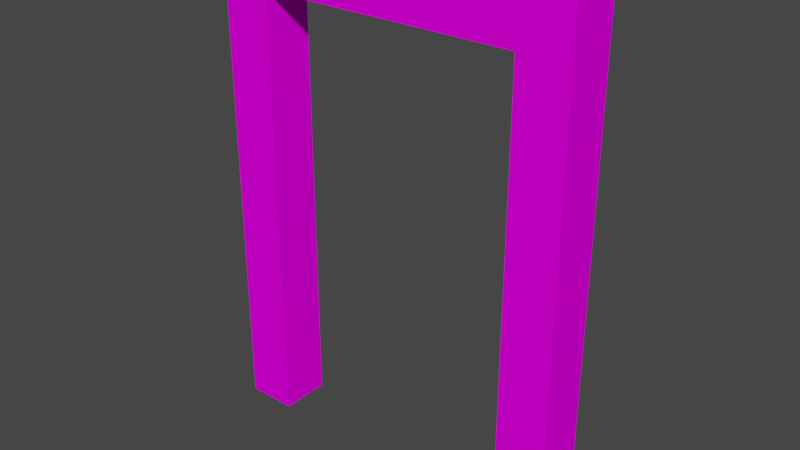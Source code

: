 # Source: doorFrame.blend  (saved by Blender 2.93.20; exported with 4.5.12 LTS)
import bpy
from mathutils import Matrix  # noqa: F401  (used for matrix-valued properties, if any)

bpy.ops.wm.read_factory_settings(use_empty=True)
scene = bpy.context.scene
scene.name = 'Scene'

# ---- collections
col_collection = bpy.data.collections.new('Collection'); scene.collection.children.link(col_collection)

# ---- images (referenced by path relative to the original .blend; pixels are not part of the script)
import os
ASSET_DIR = os.environ.get("B2B_ASSET_DIR", "")  # directory of the original .blend (textures are referenced by path, not embedded)
HERE = os.path.dirname(os.path.abspath(__file__))  # packed textures are extracted next to this script under _unpacked/

def load_image(name, relpath, width, height, colorspace="sRGB"):
    """Load a texture the original file referenced (path relative to the .blend, or extracted next to this script)."""
    p = next((c for c in (os.path.join(HERE, relpath), os.path.join(ASSET_DIR, relpath)) if relpath and os.path.exists(c)), "")
    if p:
        img = bpy.data.images.load(p, check_existing=True)
        img.name = name
    else:  # same state as the original file: an image datablock whose file is absent (Cycles renders it pink)
        img = bpy.data.images.new(name, width, height)
        img.source = "FILE"
        img.filepath = "//" + (relpath or name)
    img.colorspace_settings.name = colorspace
    return img
img_doorframe_png = load_image('doorFrame.png', 'doorFrame.png', 1024, 1024, 'sRGB')

# ---- materials (node trees are filled in below, after node groups)
mat_palette = bpy.data.materials.new('palette')
mat_palette.use_transparent_shadow = False
mat_palette.diffuse_color = (1.0, 1.0, 1.0, 1.0)
mat_palette.roughness = 1.0
mat_palette.specular_intensity = 0.0

# ---- material node trees
mat_palette.use_nodes = True; mat_palette.node_tree.nodes.clear()
_N = mat_palette.node_tree.nodes; _L = mat_palette.node_tree.links
n0 = _N.new('ShaderNodeBsdfPrincipled'); n0.name = 'Principled BSDF'; n0.location = (10, 300)
n0.distribution = 'GGX'
n0.subsurface_method = 'BURLEY'
n0.inputs[2].default_value = 1.0
n0.inputs[3].default_value = 1.45
n0.inputs[13].default_value = 0.0
n0.inputs[27].default_value = (0.0, 0.0, 0.0, 1.0)
n0.inputs[28].default_value = 1.0
n1 = _N.new('ShaderNodeOutputMaterial'); n1.name = 'Material Output'; n1.location = (300, 300)
n2 = _N.new('ShaderNodeTexImage'); n2.name = 'Image Texture'; n2.location = (-300, 600)
n2.image = img_doorframe_png
_L.new(n0.outputs[0], n1.inputs[0])
_L.new(n2.outputs[0], n0.inputs[0])
n1.is_active_output = True

# ---- world
world_world = bpy.data.worlds.new('World'); scene.world = world_world
world_world.use_nodes = True; world_world.node_tree.nodes.clear()
_N = world_world.node_tree.nodes; _L = world_world.node_tree.links
n0 = _N.new('ShaderNodeOutputWorld'); n0.name = 'World Output'; n0.location = (300, 300)
n1 = _N.new('ShaderNodeBackground'); n1.name = 'Background'; n1.location = (10, 300)
n1.inputs[0].default_value = (0.05088, 0.05088, 0.05088, 1.0)
_L.new(n1.outputs[0], n0.inputs[0])
n0.is_active_output = True
world_world.color = (0.05088, 0.05088, 0.05088)
world_world.use_sun_shadow = False
world_world.sun_shadow_jitter_overblur = 0.0

# ---- meshes
me_untitled = bpy.data.meshes.new('untitled')
me_untitled.from_pydata([(3.6, 9.7, 0.5), (3.6, 9.8, 0.5), (3.6, 9.7, 0.3), (3.6, 9.8, -0.2), (3.6, 9.6, 0.6), (3.6, 9.6, 0.3), (3.6, 9.6, 0.0), (3.6, 9.5, 0.6), (3.6, 9.5, 0.3), (3.6, 9.5, 0.0), (3.6, 9.3, 0.6), (3.6, 9.3, 0.4), (3.6, 9.2, 0.8), (3.6, 9.2, 0.6), (3.6, 9.2, 0.4), (3.6, 9.2, 0.3), (3.6, 8.8, 0.6), (3.6, 8.7, 0.4), (3.6, 8.7, 0.3), (3.6, 8.4, 0.8), (3.6, 8.4, 0.6), (3.6, 8.2, 0.8), (3.6, 8.2, 0.6), (3.6, 7.4, 0.4), (3.6, 7.4, 0.3), (3.6, 7.2, 0.4), (3.6, 7.2, 0.3), (3.6, 7.2, 0.2), (3.6, 7.2, 0.0), (3.6, 7.1, 0.3), (3.6, 7.1, 0.2), (3.6, 7.1, 0.0), (3.6, 6.9, 0.4), (3.6, 6.9, 0.3), (3.6, 6.9, 0.2), (3.6, 6.9, 0.0), (3.6, 6.8, 0.6), (3.6, 6.8, 0.4), (3.6, 6.8, 0.3), (3.6, 6.8, 0.0), (3.6, 6.6, 0.4), (3.6, 6.6, 0.3), (3.6, 6.6, 0.0), (3.6, 6.4, 0.6), (3.6, 6.4, 0.4), (3.6, 6.4, 0.3), (3.6, 6.4, 0.0), (3.6, 6.3, 0.6), (3.6, 6.3, 0.4), (3.6, 6.3, 0.3), (3.6, 6.1, 0.3), (3.6, 6.1, 0.2), (3.6, 6.0, 0.6), (3.6, 6.0, 0.3), (3.6, 6.0, 0.2), (3.6, 5.8, 0.4), (3.6, 5.8, 0.3), (3.6, 5.6, 0.4), (3.6, 5.6, 0.3), (3.6, 5.5, 0.8), (3.6, 5.5, 0.6), (3.6, 5.5, 0.4), (3.6, 5.5, 0.3), (3.6, 5.3, 0.8), (3.6, 5.3, 0.6), (3.6, 5.2, 0.4), (3.6, 5.2, 0.3), (3.6, 5.0, 0.4), (3.6, 5.0, 0.3), (3.6, 4.4, 0.2), (3.6, 4.4, 0.0), (3.6, 4.2, 0.4), (3.6, 4.2, 0.3), (3.6, 4.2, 0.2), (3.6, 4.2, 0.0), (3.6, 4.0, 0.2), (3.6, 4.0, 0.0), (3.6, 3.9, 0.3), (3.6, 3.9, 0.2), (3.6, 3.9, 0.0), (3.6, 3.7, 0.3), (3.6, 3.7, 0.2), (3.6, 3.7, 0.0), (3.6, 3.6, 0.6), (3.6, 3.6, 0.4), (3.6, 3.6, 0.3), (3.6, 3.6, 0.2), (3.6, 3.6, 0.0), (3.6, 3.4, 0.6), (3.6, 3.4, 0.4), (3.6, 3.4, 0.3), (3.6, 3.4, 0.2), (3.6, 3.4, 0.0), (3.6, 3.2, 0.6), (3.6, 3.2, 0.4), (3.6, 3.2, 0.3), (3.6, 3.2, 0.2), (3.6, 3.2, 0.0), (3.6, 3.1, 0.8), (3.6, 3.1, 0.6), (3.6, 3.1, 0.4), (3.6, 3.1, 0.3), (3.6, 2.8, 0.6), (3.6, 2.8, 0.4), (3.6, 2.8, 0.3), (3.6, 2.1, 0.8), (3.6, 2.1, 0.6), (3.6, 2.1, 0.4), (3.6, 2.1, 0.3), (3.6, 1.9, 0.6), (3.6, 1.9, 0.4), (3.6, 1.9, 0.3), (3.6, 1.8, 0.3), (3.6, 1.8, 0.2), (3.6, 1.6, 0.3), (3.6, 1.6, 0.2), (3.6, 1.0, 0.3), (3.6, 1.0, 0.2), (3.6, 0.8, 0.4), (3.6, 0.8, 0.3), (3.6, 0.6, 0.2), (3.6, 0.6, 0.0), (3.6, 0.5, 0.3), (3.6, 0.5, 0.0), (3.6, 0.3, 0.6), (3.6, 0.3, 0.4), (3.6, 0.3, 0.3), (3.6, 0.3, 0.0), (3.6, 0.2, 0.6), (3.6, 0.2, 0.4), (3.6, 0.2, 0.3), (3.6, 0.2, 0.0), (3.6, 0.0, 0.8), (3.6, 0.0, -0.2), (-2.6, 8.2, 0.3), (-2.6, 8.8, 0.3), (-2.6, 8.8, 0.4), (-2.6, 8.8, 0.0), (-2.6, 8.2, 0.2), (-2.6, 8.0, 0.3), (-2.6, 8.0, 0.2), (-2.6, 7.9, 0.8), (-2.6, 7.9, 0.6), (-2.6, 7.9, 0.4), (-2.6, 7.9, 0.3), (-2.6, 7.7, 0.8), (-2.6, 7.7, 0.6), (-2.6, 7.7, 0.4), (-2.6, 7.7, 0.3), (-2.6, 7.0, 0.8), (-2.6, 7.0, 0.6), (-2.6, 7.0, 0.4), (-2.6, 7.0, 0.3), (-2.6, 6.7, 0.8), (-2.6, 6.7, 0.6), (-2.6, 6.7, 0.4), (-2.6, 6.7, 0.3), (-2.6, 6.6, 0.6), (-2.6, 6.6, 0.4), (-2.6, 6.6, 0.3), (-2.6, 6.6, 0.2), (-2.6, 6.6, 0.0), (-2.6, 6.4, 0.6), (-2.6, 6.4, 0.4), (-2.6, 6.4, 0.3), (-2.6, 6.4, 0.2), (-2.6, 6.4, 0.0), (-2.6, 6.2, 0.6), (-2.6, 6.2, 0.4), (-2.6, 6.2, 0.3), (-2.6, 6.2, 0.2), (-2.6, 6.2, 0.0), (-2.6, 6.1, 0.3), (-2.6, 6.1, 0.2), (-2.6, 6.1, 0.0), (-2.6, 5.9, 0.3), (-2.6, 5.9, 0.2), (-2.6, 5.9, 0.0), (-2.6, 5.8, 0.2), (-2.6, 5.8, 0.0), (-2.6, 5.6, 0.4), (-2.6, 5.6, 0.3), (-2.6, 5.6, 0.2), (-2.6, 5.6, 0.0), (-2.6, 5.4, 0.2), (-2.6, 5.4, 0.0), (-2.6, 4.8, 0.4), (-2.6, 4.8, 0.3), (-2.6, 4.6, 0.4), (-2.6, 4.6, 0.3), (-2.6, 4.5, 0.6), (-2.6, 4.3, 0.6), (-2.6, 4.3, 0.4), (-2.6, 4.3, 0.3), (-2.6, 4.2, 0.4), (-2.6, 4.2, 0.3), (-2.6, 4.0, 0.4), (-2.6, 4.0, 0.3), (-2.6, 3.8, 0.6), (-2.6, 3.8, 0.3), (-2.6, 3.8, 0.2), (-2.6, 3.7, 0.3), (-2.6, 3.7, 0.2), (-2.6, 3.5, 0.6), (-2.6, 3.5, 0.4), (-2.6, 3.5, 0.3), (-2.6, 3.4, 0.6), (-2.6, 3.4, 0.4), (-2.6, 3.4, 0.3), (-2.6, 3.4, 0.0), (-2.6, 3.2, 0.4), (-2.6, 3.2, 0.3), (-2.6, 3.2, 0.0), (-2.6, 3.0, 0.6), (-2.6, 3.0, 0.4), (-2.6, 3.0, 0.3), (-2.6, 3.0, 0.0), (-2.6, 2.9, 0.4), (-2.6, 2.9, 0.3), (-2.6, 2.9, 0.2), (-2.6, 2.9, 0.0), (-2.6, 2.7, 0.3), (-2.6, 2.7, 0.2), (-2.6, 2.7, 0.0), (-2.6, 2.6, 0.4), (-2.6, 2.6, 0.3), (-2.6, 2.6, 0.2), (-2.6, 2.6, 0.0), (-2.6, 2.4, 0.4), (-2.6, 2.4, 0.3), (-2.6, 1.6, 0.8), (-2.6, 1.6, 0.6), (-2.6, 1.4, 0.8), (-2.6, 1.4, 0.6), (-2.6, 1.1, 0.4), (-2.6, 1.1, 0.3), (-2.6, 1.0, 0.6), (-2.6, 0.6, 0.6), (-2.6, 0.6, 0.4), (-2.6, 0.6, 0.3), (-2.6, 0.5, 0.6), (-2.6, 0.5, 0.4), (-2.6, 0.3, 0.6), (-2.6, 0.3, 0.3), (-2.6, 0.3, 0.0), (-2.6, 0.2, 0.6), (-2.6, 0.2, 0.3), (-2.6, 0.2, 0.0), (-2.6, 0.0, 0.8), (2.6, 0.0, -0.2), (-3.6, 0.0, -0.2), (3.4, 9.6, 0.8), (3.4, 9.5, 0.8), (3.4, 9.2, 0.8), (3.6, 8.8, 0.8), (3.4, 8.8, 0.8), (3.4, 8.4, 0.8), (3.4, 8.2, 0.8), (3.6, 6.3, 0.8), (3.4, 7.1, 0.8), (3.4, 6.8, 0.8), (3.4, 6.6, 0.8), (3.4, 6.4, 0.8), (3.4, 6.3, 0.8), (3.6, 6.0, 0.8), (3.4, 6.1, 0.8), (3.4, 6.0, 0.8), (3.4, 5.5, 0.8), (3.4, 5.3, 0.8), (3.4, 3.9, 0.8), (3.4, 3.7, 0.8), (3.4, 3.6, 0.8), (3.4, 3.2, 0.8), (3.4, 3.1, 0.8), (3.6, 2.8, 0.8), (3.4, 2.8, 0.8), (3.4, 2.1, 0.8), (3.6, 1.9, 0.8), (3.4, 1.9, 0.8), (3.4, 1.8, 0.8), (3.4, 1.6, 0.8), (3.4, 1.0, 0.8), (3.4, 0.5, 0.8), (3.4, 0.3, 0.8), (3.4, 0.2, 0.8), (3.1, 7.2, 0.8), (3.1, 7.1, 0.8), (3.1, 6.9, 0.8), (3.1, 6.1, 0.8), (3.1, 6.0, 0.8), (3.1, 4.4, 0.8), (3.1, 4.2, 0.8), (3.1, 4.0, 0.8), (3.1, 3.9, 0.8), (3.1, 3.7, 0.8), (3.1, 3.6, 0.8), (3.1, 3.4, 0.8), (3.1, 3.2, 0.8), (3.1, 1.8, 0.8), (3.1, 1.6, 0.8), (3.1, 1.0, 0.8), (3.1, 0.6, 0.8), (2.8, 9.6, 0.8), (2.8, 9.5, 0.8), (2.8, 7.2, 0.8), (2.8, 7.1, 0.8), (2.8, 6.9, 0.8), (2.8, 6.8, 0.8), (2.8, 6.6, 0.8), (2.8, 6.4, 0.8), (2.8, 4.4, 0.8), (2.8, 4.2, 0.8), (2.8, 4.0, 0.8), (2.8, 3.9, 0.8), (2.8, 3.7, 0.8), (2.8, 3.6, 0.8), (2.8, 3.4, 0.8), (2.8, 3.2, 0.8), (2.8, 0.6, 0.8), (2.8, 0.5, 0.8), (2.8, 0.3, 0.8), (2.8, 0.2, 0.8), (2.6, 9.6, 0.8), (2.6, 9.0, 0.8), (2.6, 8.8, 0.8), (2.6, 0.0, 0.8), (2.5, 9.6, 0.8), (2.5, 9.0, 0.8), (2.3, 9.6, 0.8), (2.3, 9.0, 0.8), (2.2, 9.6, 0.8), (2.2, 9.3, 0.8), (1.8, 9.3, 0.8), (1.8, 9.0, 0.8), (1.2, 9.3, 0.8), (1.2, 9.0, 0.8), (1.0, 9.3, 0.8), (1.0, 9.0, 0.8), (0.9, 9.0, 0.8), (0.9, 8.9, 0.8), (0.7, 9.0, 0.8), (0.7, 8.9, 0.8), (0.0, 9.0, 0.8), (0.0, 8.9, 0.8), (-0.3, 9.0, 0.8), (-0.3, 8.9, 0.8), (-0.4, 9.6, 0.8), (-0.4, 9.3, 0.8), (-0.4, 9.0, 0.8), (-0.6, 9.6, 0.8), (-0.6, 9.3, 0.8), (-0.8, 9.6, 0.8), (-0.8, 9.3, 0.8), (-0.8, 9.0, 0.8), (-0.9, 9.6, 0.8), (-0.9, 9.3, 0.8), (-0.9, 9.0, 0.8), (-1.1, 9.6, 0.8), (-1.1, 9.3, 0.8), (-1.1, 9.0, 0.8), (-1.2, 9.6, 0.8), (-1.2, 9.3, 0.8), (-1.4, 9.6, 0.8), (-1.4, 9.3, 0.8), (-1.6, 9.6, 0.8), (-1.6, 9.3, 0.8), (-2.5, 9.0, 0.8), (-2.5, 8.9, 0.8), (-2.6, 9.6, 0.8), (-2.6, 9.0, 0.8), (-2.6, 8.9, 0.8), (-2.8, 9.6, 0.8), (-2.8, 9.5, 0.8), (-2.8, 9.3, 0.8), (-2.8, 8.8, 0.8), (-2.8, 8.2, 0.8), (-2.8, 8.0, 0.8), (-2.8, 7.9, 0.8), (-2.8, 7.7, 0.8), (-2.8, 7.0, 0.8), (-2.8, 6.7, 0.8), (-2.6, 4.5, 0.8), (-2.8, 6.6, 0.8), (-2.8, 6.2, 0.8), (-2.8, 6.1, 0.8), (-2.8, 5.9, 0.8), (-2.8, 4.5, 0.8), (-2.6, 4.3, 0.8), (-2.8, 4.3, 0.8), (-2.6, 3.8, 0.8), (-2.8, 3.8, 0.8), (-2.6, 3.5, 0.8), (-2.8, 3.7, 0.8), (-2.8, 3.5, 0.8), (-2.8, 3.4, 0.8), (-2.8, 3.2, 0.8), (-2.8, 3.0, 0.8), (-2.8, 2.7, 0.8), (-2.8, 1.6, 0.8), (-2.8, 1.4, 0.8), (-2.6, 1.0, 0.8), (-2.8, 1.0, 0.8), (-2.6, 0.6, 0.8), (-2.8, 0.6, 0.8), (-2.8, 0.3, 0.8), (-2.8, 0.2, 0.8), (-3.1, 9.2, 0.8), (-3.1, 8.8, 0.8), (-3.1, 8.2, 0.8), (-3.1, 8.0, 0.8), (-3.1, 6.6, 0.8), (-3.1, 6.4, 0.8), (-3.1, 6.2, 0.8), (-3.1, 6.1, 0.8), (-3.1, 5.9, 0.8), (-3.1, 5.8, 0.8), (-3.1, 5.6, 0.8), (-3.1, 5.4, 0.8), (-3.1, 3.8, 0.8), (-3.1, 3.7, 0.8), (-3.1, 2.9, 0.8), (-3.1, 2.7, 0.8), (-3.1, 2.6, 0.8), (-3.4, 9.6, 0.8), (-3.4, 9.5, 0.8), (-3.4, 9.3, 0.8), (-3.4, 9.2, 0.8), (-3.4, 6.6, 0.8), (-3.4, 6.4, 0.8), (-3.4, 6.2, 0.8), (-3.4, 6.1, 0.8), (-3.4, 5.9, 0.8), (-3.4, 5.8, 0.8), (-3.4, 5.6, 0.8), (-3.4, 5.4, 0.8), (-3.4, 3.4, 0.8), (-3.4, 3.2, 0.8), (-3.4, 3.0, 0.8), (-3.4, 2.9, 0.8), (-3.4, 2.7, 0.8), (-3.4, 2.6, 0.8), (-3.4, 0.3, 0.8), (-3.4, 0.2, 0.8), (-3.6, 9.8, 0.8), (-3.6, 0.0, 0.8), (-2.6, 8.8, -0.2), (3.4, 9.8, 0.6), (3.6, 9.8, 0.8), (2.8, 9.8, 0.6), (2.6, 9.8, 0.6), (2.5, 9.8, 0.6), (2.3, 9.8, 0.6), (2.2, 9.8, 0.6), (-0.4, 9.8, 0.6), (-0.6, 9.8, 0.6), (-0.8, 9.8, 0.6), (-0.9, 9.8, 0.6), (-1.1, 9.8, 0.6), (-1.2, 9.8, 0.6), (-1.4, 9.8, 0.6), (-1.6, 9.8, 0.6), (-2.6, 9.8, 0.6), (-2.8, 9.8, 0.6), (-3.0, 9.8, 0.6), (-3.4, 9.8, 0.6), (3.4, 9.8, 0.5), (2.8, 9.8, 0.5), (3.6, 9.8, 0.3), (3.4, 9.8, 0.3), (2.2, 9.8, 0.3), (1.8, 9.8, 0.3), (1.2, 9.8, 0.3), (1.0, 9.8, 0.3), (-0.4, 9.8, 0.3), (-0.6, 9.8, 0.3), (-0.8, 9.8, 0.3), (-0.9, 9.8, 0.3), (-1.1, 9.8, 0.3), (-1.2, 9.8, 0.3), (-1.4, 9.8, 0.3), (-1.6, 9.8, 0.3), (3.4, 9.8, 0.1), (2.8, 9.8, 0.1), (3.4, 9.8, 0.0), (2.8, 9.8, 0.0), (2.6, 9.8, 0.0), (2.5, 9.8, 0.0), (2.3, 9.8, 0.0), (1.8, 9.8, 0.0), (1.2, 9.8, 0.0), (1.0, 9.8, 0.0), (-0.4, 9.8, 0.0), (-0.8, 9.8, 0.0), (-0.9, 9.8, 0.0), (-1.1, 9.8, 0.0), (-2.6, 9.8, 0.0), (-2.8, 9.8, 0.0), (-3.0, 9.8, 0.0), (-3.4, 9.8, 0.0), (-3.6, 9.8, -0.2), (-2.6, 8.8, 0.8), (-2.6, 8.8, 0.6), (2.6, 8.8, -0.2), (-2.6, 0.0, -0.2)], [], [(193, 189, 188, 192), (442, 405, 404, 441), (115, 113, 112, 114), (231, 213, 206, 203, 391, 230), (101, 95, 94, 100), (382, 383, 384, 385, 386, 381, 153, 380), (466, 448, 446, 465), (179, 177, 176, 178), (306, 287, 286, 305), (311, 291, 290, 310), (327, 323, 322, 326), (438, 420, 421, 397, 396, 437), (273, 98, 63, 268, 269, 270, 271, 272), (493, 476, 475, 492), (233, 231, 230, 232), (58, 56, 55, 57), (355, 352, 351, 354), (3, 499, 443, 458, 459, 460, 461, 462, 463, 464, 498, 497), (304, 285, 286, 259, 257, 256, 255, 253, 252, 303), (26, 24, 23, 17, 15, 14, 11, 10, 13, 16, 20, 22, 36, 37, 38, 33, 32, 25), (135, 137, 445, 502, 324, 500, 501, 136), (109, 106, 105, 277), (41, 38, 37, 40), (278, 277, 105, 276), (379, 149, 145, 378), (166, 161, 160, 165), (131, 127, 126, 130), (64, 60, 59, 63), (390, 389, 387, 388), (309, 262, 261, 308), (227, 223, 222, 226), (143, 136, 501, 142, 146, 150, 147, 148, 152, 140, 139, 144), (202, 200, 199, 201), (52, 47, 258, 264), (275, 274, 98, 273), (15, 8, 7, 10, 11, 14), (87, 86, 85, 90, 95, 96, 91, 92), (230, 391, 393, 394, 395, 396, 397, 398), (474, 454, 453, 473), (490, 472, 471, 489), (294, 270, 269, 293), (106, 102, 274, 105), (119, 116, 114, 112, 111, 110, 118), (295, 271, 270, 294), (317, 297, 296, 316), (88, 83, 64, 63, 98, 99, 93), (356, 353, 352, 355), (475, 455, 454, 474, 473, 491, 492), (155, 156, 159, 160, 161, 137, 135, 134, 138, 140, 152, 151, 147, 150, 154, 157, 158), (174, 171, 170, 173), (337, 335, 334, 336), (315, 295, 294, 314), (74, 70, 69, 73), (159, 156, 155, 158), (486, 450, 449, 485), (269, 268, 267, 266, 289, 288, 265, 263, 262, 309, 310, 290, 291, 311, 312, 292, 293), (478, 458, 457, 477), (142, 501, 500, 141), (176, 173, 172, 175), (470, 469, 452, 451, 487, 488), (165, 160, 159, 164, 169, 170, 171, 166), (350, 349, 351, 352, 353, 348, 347), (152, 148, 147, 151), (487, 451, 450, 486), (22, 20, 19, 21), (168, 163, 162, 167), (444, 250, 503, 248), (497, 463, 462, 496), (185, 183, 182, 184), (264, 258, 263, 265, 266), (31, 28, 27, 30), (246, 243, 242, 245), (190, 167, 162, 157, 154, 153, 381), (225, 224, 217, 218, 215, 214, 213, 228, 229, 235, 227, 226, 222, 221), (146, 142, 141, 145), (60, 57, 55, 52), (185, 184, 182, 183, 179, 178, 180, 181, 187, 188, 189, 193, 195, 197), (8, 5, 4, 7), (350, 347, 346, 349), (197, 195, 194, 196), (164, 159, 158, 157, 162, 163), (243, 239, 238, 241, 240, 242), (365, 363, 362, 364), (212, 209, 208, 207, 206, 213, 214, 210, 211), (333, 332, 331, 330, 346, 347, 348, 344, 342, 340, 338, 337, 336, 334, 335), (54, 66, 65, 67, 68, 69, 70, 46, 51), (172, 173, 170, 169, 164, 163, 168, 167, 190, 191, 198, 203, 201, 199, 185, 197, 196, 194, 195, 193, 192, 188, 187, 186, 180, 178, 176, 175), (220, 216, 215, 218, 221, 222, 219), (235, 229, 228, 234), (191, 190, 381, 387), (320, 283, 282, 319), (436, 395, 394, 435), (215, 211, 210, 214), (225, 221, 218, 217, 224), (325, 249, 133, 132), (33, 29, 26, 25, 32), (48, 44, 43, 47, 52, 55, 56, 58, 57, 60, 64, 83, 84, 89, 90, 85, 86, 81, 80, 77, 78, 75, 76, 74, 73, 69, 68, 72, 71, 67, 65, 61, 62, 66, 54, 53, 50, 51, 46, 45, 49), (484, 482, 481, 483), (177, 174, 173, 176), (257, 21, 19, 256), (242, 240, 237, 402, 248, 503, 445, 137, 161, 166, 171, 174, 177, 179, 183, 185, 209, 212, 216, 220, 223, 227, 244, 247, 246, 245), (66, 62, 61, 65), (102, 99, 98, 274), (260, 261, 262, 263, 258, 21, 257, 259), (359, 356, 355, 358), (495, 461, 460, 480, 479, 459, 458, 478, 477, 494), (9, 8, 15, 17, 18, 24, 26, 29, 30, 27, 28), (198, 191, 387, 389), (494, 477, 476, 493), (40, 37, 36, 43, 44, 45, 46, 42, 41), (123, 121, 120, 117, 116, 119, 122), (362, 360, 357, 354, 351, 349, 346, 330, 328, 326, 322, 323, 327, 329, 333, 335, 337, 338, 324, 325, 132, 277, 278, 279, 280, 281, 282, 283, 284, 321, 320, 319, 318, 317, 316, 315, 314, 313, 312, 311, 310, 309, 308, 307, 306, 305, 304, 303, 302, 251, 252, 253, 12, 447, 443, 444, 248, 402, 403, 404, 405, 442, 441, 440, 439, 438, 437, 436, 435, 434, 433, 432, 431, 430, 429, 428, 427, 426, 425, 424, 423, 371, 370, 369, 368, 364), (89, 84, 83, 88), (378, 145, 141, 377), (42, 39, 38, 41), (247, 244, 243, 246), (289, 266, 265, 288), (440, 422, 421, 439), (275, 273, 272, 297, 317, 318, 301, 300, 281, 280, 299, 298, 279, 278, 276), (237, 236, 400, 402), (425, 373, 372, 424), (466, 465, 468, 481, 482), (414, 385, 384, 413), (412, 383, 382, 410, 411, 428, 429), (419, 392, 390, 418), (244, 227, 235, 234, 228, 213, 231, 233, 236, 237, 240, 241, 238, 239, 243), (297, 272, 271, 295, 315, 316, 296), (314, 294, 293, 313), (209, 185, 199, 200, 202, 201, 203, 206, 207, 204, 205, 208), (319, 282, 281, 300, 301, 318), (34, 30, 29, 33, 38, 39, 35), (313, 293, 292, 312), (9, 6, 5, 8), (431, 414, 413, 430), (82, 79, 78, 81), (329, 328, 330, 331, 332, 333), (434, 417, 416, 433), (154, 150, 149, 153), (303, 252, 251, 302), (480, 460, 459, 479), (127, 123, 122, 126), (255, 254, 12, 253), (49, 45, 44, 48), (60, 52, 264, 59), (3, 467, 2, 0, 1, 447, 12, 13, 10, 7, 4, 5, 6, 9, 28, 31, 35, 39, 42, 46, 70, 74, 76, 79, 82, 87, 92, 97, 121, 123, 127, 131, 130, 129, 128, 124, 109, 277, 132, 133), (72, 68, 67, 71), (476, 456, 455, 475), (87, 82, 81, 86), (369, 366, 359, 358, 361, 360, 362, 363, 365, 364, 368), (424, 372, 371, 423), (139, 134, 135, 136, 143, 144), (267, 59, 264, 266), (477, 457, 456, 476), (81, 78, 77, 80), (321, 284, 283, 320), (380, 153, 149, 379), (502, 249, 325, 324), (299, 280, 279, 298), (107, 103, 102, 106), (409, 408, 375, 374, 407, 406, 426, 427, 410, 382, 380, 379, 378, 377, 376), (223, 220, 219, 222), (371, 372, 373, 374, 375, 376, 377, 141, 500, 324, 338, 339, 341, 340, 342, 343, 345, 344, 348, 353, 356, 359, 366, 367, 370), (129, 125, 124, 128), (489, 471, 472, 490, 491, 473, 453, 452, 469, 470, 488), (434, 435, 394, 393, 392, 419, 418, 390, 388, 386, 385, 414, 415, 432, 433, 416, 417), (95, 90, 89, 88, 93, 94), (403, 401, 399, 398, 397, 421, 422, 440, 441, 404), (409, 376, 375, 408), (407, 374, 373, 425, 426, 406), (388, 387, 381, 386), (413, 384, 383, 412), (216, 212, 211, 215), (401, 400, 232, 399), (329, 327, 326, 328), (432, 415, 414, 431), (437, 396, 395, 436), (493, 492, 491, 490, 489, 488, 487, 486, 485, 449, 450, 451, 452, 453, 454, 455, 456, 457, 458, 443, 447, 1, 465, 446, 448, 466, 482, 484, 483, 481, 468, 467, 3, 497, 496, 462, 461, 495, 494), (439, 421, 420, 438), (341, 339, 338, 340), (430, 413, 412, 429), (361, 358, 357, 360), (20, 16, 254, 19), (498, 464, 463, 497), (97, 92, 91, 96), (399, 232, 230, 398), (308, 261, 260, 307), (268, 63, 59, 267), (502, 445, 503, 250, 499, 3, 133, 249), (108, 104, 103, 107), (499, 250, 444, 443), (260, 259, 286, 287, 306, 307), (121, 97, 96, 95, 101, 100, 94, 93, 99, 102, 103, 104, 108, 107, 106, 109, 124, 125, 129, 130, 126, 122, 119, 118, 110, 111, 112, 113, 115, 114, 116, 117, 120), (150, 146, 145, 149), (35, 31, 30, 34), (276, 105, 274, 275), (370, 367, 366, 369), (140, 138, 134, 139), (428, 411, 410, 427), (345, 343, 342, 344), (256, 19, 254, 255), (393, 391, 389, 390, 392), (305, 286, 285, 304), (468, 465, 1, 467), (358, 355, 354, 357), (54, 51, 50, 53), (79, 76, 75, 78), (24, 18, 17, 23), (208, 205, 204, 207), (203, 198, 389, 391), (403, 402, 400, 401), (47, 43, 36, 22, 21, 258), (2, 467, 1, 0), (187, 181, 180, 186), (16, 13, 12, 254), (236, 233, 232, 400)])
me_untitled.polygons.foreach_set('use_smooth', [True] * 215)
_k = set([(1, 447), (1, 467), (3, 133), (3, 467), (3, 499), (12, 254), (12, 447), (19, 21), (19, 254), (21, 258), (59, 63), (59, 264), (63, 98), (98, 274), (105, 274), (105, 277), (132, 133), (132, 277), (132, 325), (133, 249), (135, 136), (135, 137), (136, 501), (137, 445), (141, 145), (141, 500), (145, 149), (149, 153), (153, 381), (230, 232), (230, 391), (232, 400), (248, 402), (248, 444), (248, 503), (249, 325), (249, 502), (250, 444), (250, 499), (250, 503), (258, 264), (324, 325), (324, 500), (324, 502), (381, 387), (387, 389), (389, 391), (400, 402), (443, 444), (443, 447), (443, 499), (445, 502), (445, 503), (500, 501)])
me_untitled.attributes.new('sharp_edge', 'BOOLEAN', 'EDGE').data.foreach_set('value', [ (min(e.vertices), max(e.vertices)) in _k for e in me_untitled.edges])
_uv = me_untitled.uv_layers.new(name='UVMap')
_uv.uv.foreach_set('vector', [0.3027, 0.5, 0.3027, 0.5, 0.3027, 0.5, 0.3027, 0.5, 0.3027, 0.5, 0.3027, 0.5, 0.3027, 0.5, 0.3027, 0.5, 0.2832, 0.5, 0.2832, 0.5, 0.2832, 0.5, 0.2832, 0.5, 0.2871, 0.5, 0.2871, 0.5, 0.2871, 0.5, 0.2871, 0.5, 0.2871, 0.5, 0.2871, 0.5, 0.3027, 0.5, 0.3027, 0.5, 0.3027, 0.5, 0.3027, 0.5, 0.2871, 0.5, 0.2871, 0.5, 0.2871, 0.5, 0.2871, 0.5, 0.2871, 0.5, 0.2871, 0.5, 0.2871, 0.5, 0.2871, 0.5, 0.3027, 0.5, 0.3027, 0.5, 0.3027, 0.5, 0.3027, 0.5, 0.291, 0.5, 0.291, 0.5, 0.291, 0.5, 0.291, 0.5, 0.2949, 0.5, 0.2949, 0.5, 0.2949, 0.5, 0.2949, 0.5, 0.291, 0.5, 0.291, 0.5, 0.291, 0.5, 0.291, 0.5, 0.3105, 0.5, 0.3105, 0.5, 0.3105, 0.5, 0.3105, 0.5, 0.291, 0.5, 0.291, 0.5, 0.291, 0.5, 0.291, 0.5, 0.291, 0.5, 0.291, 0.5, 0.2871, 0.5, 0.2871, 0.5, 0.2871, 0.5, 0.2871, 0.5, 0.2871, 0.5, 0.2871, 0.5, 0.2871, 0.5, 0.2871, 0.5, 0.2949, 0.5, 0.2949, 0.5, 0.2949, 0.5, 0.2949, 0.5, 0.3105, 0.5, 0.3105, 0.5, 0.3105, 0.5, 0.3105, 0.5, 0.3027, 0.5, 0.3027, 0.5, 0.3027, 0.5, 0.3027, 0.5, 0.291, 0.5, 0.291, 0.5, 0.291, 0.5, 0.291, 0.5, 0.2871, 0.5, 0.2871, 0.5, 0.2871, 0.5, 0.2871, 0.5, 0.2871, 0.5, 0.2871, 0.5, 0.2871, 0.5, 0.2871, 0.5, 0.2871, 0.5, 0.2871, 0.5, 0.2871, 0.5, 0.2871, 0.5, 0.2949, 0.5, 0.2949, 0.5, 0.2949, 0.5, 0.2949, 0.5, 0.2949, 0.5, 0.2949, 0.5, 0.2949, 0.5, 0.2949, 0.5, 0.2949, 0.5, 0.2949, 0.5, 0.2949, 0.5, 0.2949, 0.5, 0.2949, 0.5, 0.2949, 0.5, 0.2949, 0.5, 0.2949, 0.5, 0.2949, 0.5, 0.2949, 0.5, 0.2949, 0.5, 0.2949, 0.5, 0.2949, 0.5, 0.2949, 0.5, 0.2949, 0.5, 0.2949, 0.5, 0.2949, 0.5, 0.2949, 0.5, 0.2949, 0.5, 0.2949, 0.5, 0.2871, 0.5, 0.2871, 0.5, 0.2871, 0.5, 0.2871, 0.5, 0.2871, 0.5, 0.2871, 0.5, 0.2871, 0.5, 0.2871, 0.5, 0.3105, 0.5, 0.3105, 0.5, 0.3105, 0.5, 0.3105, 0.5, 0.3027, 0.5, 0.3027, 0.5, 0.3027, 0.5, 0.3027, 0.5, 0.3105, 0.5, 0.3105, 0.5, 0.3105, 0.5, 0.3105, 0.5, 0.2871, 0.5, 0.2871, 0.5, 0.2871, 0.5, 0.2871, 0.5, 0.3105, 0.5, 0.3105, 0.5, 0.3105, 0.5, 0.3105, 0.5, 0.3105, 0.5, 0.3105, 0.5, 0.3105, 0.5, 0.3105, 0.5, 0.3105, 0.5, 0.3105, 0.5, 0.3105, 0.5, 0.3105, 0.5, 0.2871, 0.5, 0.2871, 0.5, 0.2871, 0.5, 0.2871, 0.5, 0.3105, 0.5, 0.3105, 0.5, 0.3105, 0.5, 0.3105, 0.5, 0.291, 0.5, 0.291, 0.5, 0.291, 0.5, 0.291, 0.5, 0.2949, 0.5, 0.2949, 0.5, 0.2949, 0.5, 0.2949, 0.5, 0.2949, 0.5, 0.2949, 0.5, 0.2949, 0.5, 0.2949, 0.5, 0.2949, 0.5, 0.2949, 0.5, 0.2949, 0.5, 0.2949, 0.5, 0.2832, 0.5, 0.2832, 0.5, 0.2832, 0.5, 0.2832, 0.5, 0.3105, 0.5, 0.3105, 0.5, 0.3105, 0.5, 0.3105, 0.5, 0.3105, 0.5, 0.3105, 0.5, 0.3105, 0.5, 0.3105, 0.5, 0.3027, 0.5, 0.3027, 0.5, 0.3027, 0.5, 0.3027, 0.5, 0.3027, 0.5, 0.3027, 0.5, 0.3027, 0.5, 0.3027, 0.5, 0.3027, 0.5, 0.3027, 0.5, 0.3027, 0.5, 0.3027, 0.5, 0.3027, 0.5, 0.3027, 0.5, 0.2871, 0.5, 0.2871, 0.5, 0.2871, 0.5, 0.2871, 0.5, 0.2871, 0.5, 0.2871, 0.5, 0.2871, 0.5, 0.2871, 0.5, 0.3105, 0.5, 0.3105, 0.5, 0.3105, 0.5, 0.3105, 0.5, 0.2832, 0.5, 0.2832, 0.5, 0.2832, 0.5, 0.2832, 0.5, 0.291, 0.5, 0.291, 0.5, 0.291, 0.5, 0.291, 0.5, 0.2871, 0.5, 0.2871, 0.5, 0.2871, 0.5, 0.2871, 0.5, 0.3027, 0.5, 0.3027, 0.5, 0.3027, 0.5, 0.3027, 0.5, 0.3027, 0.5, 0.3027, 0.5, 0.3027, 0.5, 0.2949, 0.5, 0.2949, 0.5, 0.2949, 0.5, 0.2949, 0.5, 0.3105, 0.5, 0.3105, 0.5, 0.3105, 0.5, 0.3105, 0.5, 0.2871, 0.5, 0.2871, 0.5, 0.2871, 0.5, 0.2871, 0.5, 0.2871, 0.5, 0.2871, 0.5, 0.2871, 0.5, 0.2949, 0.5, 0.2949, 0.5, 0.2949, 0.5, 0.2949, 0.5, 0.3027, 0.5, 0.3027, 0.5, 0.3027, 0.5, 0.3027, 0.5, 0.3027, 0.5, 0.3027, 0.5, 0.3027, 0.5, 0.2949, 0.5, 0.2949, 0.5, 0.2949, 0.5, 0.2949, 0.5, 0.2949, 0.5, 0.2949, 0.5, 0.2949, 0.5, 0.2949, 0.5, 0.2949, 0.5, 0.2949, 0.5, 0.2949, 0.5, 0.2949, 0.5, 0.2949, 0.5, 0.2949, 0.5, 0.2949, 0.5, 0.2949, 0.5, 0.2949, 0.5, 0.291, 0.5, 0.291, 0.5, 0.291, 0.5, 0.291, 0.5, 0.2832, 0.5, 0.2832, 0.5, 0.2832, 0.5, 0.2832, 0.5, 0.291, 0.5, 0.291, 0.5, 0.291, 0.5, 0.291, 0.5, 0.291, 0.5, 0.291, 0.5, 0.291, 0.5, 0.291, 0.5, 0.3027, 0.5, 0.3027, 0.5, 0.3027, 0.5, 0.3027, 0.5, 0.3105, 0.5, 0.3105, 0.5, 0.3105, 0.5, 0.3105, 0.5, 0.2949, 0.5, 0.2949, 0.5, 0.2949, 0.5, 0.2949, 0.5, 0.2949, 0.5, 0.2949, 0.5, 0.2949, 0.5, 0.2949, 0.5, 0.2949, 0.5, 0.2949, 0.5, 0.2949, 0.5, 0.2949, 0.5, 0.2949, 0.5, 0.2949, 0.5, 0.2949, 0.5, 0.2949, 0.5, 0.2949, 0.5, 0.291, 0.5, 0.291, 0.5, 0.291, 0.5, 0.291, 0.5, 0.2871, 0.5, 0.2871, 0.5, 0.2871, 0.5, 0.2871, 0.5, 0.291, 0.5, 0.291, 0.5, 0.291, 0.5, 0.291, 0.5, 0.291, 0.5, 0.291, 0.5, 0.291, 0.5, 0.291, 0.5, 0.291, 0.5, 0.291, 0.5, 0.3027, 0.5, 0.3027, 0.5, 0.3027, 0.5, 0.3027, 0.5, 0.3027, 0.5, 0.3027, 0.5, 0.3027, 0.5, 0.3027, 0.5, 0.3027, 0.5, 0.3027, 0.5, 0.3027, 0.5, 0.3027, 0.5, 0.3027, 0.5, 0.3027, 0.5, 0.3027, 0.5, 0.3027, 0.5, 0.3027, 0.5, 0.3027, 0.5, 0.3027, 0.5, 0.3027, 0.5, 0.3027, 0.5, 0.3027, 0.5, 0.3027, 0.5, 0.3105, 0.5, 0.3105, 0.5, 0.3105, 0.5, 0.3105, 0.5, 0.3027, 0.5, 0.3027, 0.5, 0.3027, 0.5, 0.3027, 0.5, 0.2871, 0.5, 0.2871, 0.5, 0.2871, 0.5, 0.2871, 0.5, 0.3027, 0.5, 0.3027, 0.5, 0.3027, 0.5, 0.3027, 0.5, 0.291, 0.5, 0.291, 0.5, 0.291, 0.5, 0.291, 0.5, 0.3105, 0.5, 0.3105, 0.5, 0.3105, 0.5, 0.3105, 0.5, 0.3105, 0.5, 0.291, 0.5, 0.291, 0.5, 0.291, 0.5, 0.291, 0.5, 0.2949, 0.5, 0.2949, 0.5, 0.2949, 0.5, 0.2949, 0.5, 0.2871, 0.5, 0.2871, 0.5, 0.2871, 0.5, 0.2871, 0.5, 0.2871, 0.5, 0.2871, 0.5, 0.2871, 0.5, 0.2949, 0.5, 0.2949, 0.5, 0.2949, 0.5, 0.2949, 0.5, 0.2949, 0.5, 0.2949, 0.5, 0.2949, 0.5, 0.2949, 0.5, 0.2949, 0.5, 0.2949, 0.5, 0.2949, 0.5, 0.2949, 0.5, 0.2949, 0.5, 0.2949, 0.5, 0.3105, 0.5, 0.3105, 0.5, 0.3105, 0.5, 0.3105, 0.5, 0.2949, 0.5, 0.2949, 0.5, 0.2949, 0.5, 0.2949, 0.5, 0.2949, 0.5, 0.2949, 0.5, 0.2949, 0.5, 0.2949, 0.5, 0.2949, 0.5, 0.2949, 0.5, 0.2949, 0.5, 0.2949, 0.5, 0.2949, 0.5, 0.2949, 0.5, 0.2949, 0.5, 0.2949, 0.5, 0.2949, 0.5, 0.2949, 0.5, 0.2949, 0.5, 0.2949, 0.5, 0.2949, 0.5, 0.2949, 0.5, 0.3105, 0.5, 0.3105, 0.5, 0.3105, 0.5, 0.3105, 0.5, 0.3027, 0.5, 0.3027, 0.5, 0.3027, 0.5, 0.3027, 0.5, 0.3105, 0.5, 0.3105, 0.5, 0.3105, 0.5, 0.3105, 0.5, 0.3105, 0.5, 0.3105, 0.5, 0.3027, 0.5, 0.3027, 0.5, 0.3027, 0.5, 0.3027, 0.5, 0.3027, 0.5, 0.3027, 0.5, 0.291, 0.5, 0.291, 0.5, 0.291, 0.5, 0.291, 0.5, 0.3105, 0.5, 0.3105, 0.5, 0.3105, 0.5, 0.3105, 0.5, 0.3105, 0.5, 0.3105, 0.5, 0.3105, 0.5, 0.3105, 0.5, 0.3105, 0.5, 0.2949, 0.5, 0.2949, 0.5, 0.2949, 0.5, 0.2949, 0.5, 0.2949, 0.5, 0.2949, 0.5, 0.2949, 0.5, 0.2949, 0.5, 0.2949, 0.5, 0.2949, 0.5, 0.2949, 0.5, 0.2949, 0.5, 0.2949, 0.5, 0.2949, 0.5, 0.2949, 0.5, 0.2949, 0.5, 0.2949, 0.5, 0.2949, 0.5, 0.2949, 0.5, 0.2949, 0.5, 0.2949, 0.5, 0.2949, 0.5, 0.2949, 0.5, 0.2949, 0.5, 0.2949, 0.5, 0.2949, 0.5, 0.2949, 0.5, 0.2949, 0.5, 0.2949, 0.5, 0.2949, 0.5, 0.2949, 0.5, 0.2949, 0.5, 0.2949, 0.5, 0.2949, 0.5, 0.2949, 0.5, 0.2949, 0.5, 0.2949, 0.5, 0.2949, 0.5, 0.2949, 0.5, 0.2949, 0.5, 0.2949, 0.5, 0.2949, 0.5, 0.2949, 0.5, 0.2949, 0.5, 0.2949, 0.5, 0.2949, 0.5, 0.2949, 0.5, 0.2949, 0.5, 0.2949, 0.5, 0.2949, 0.5, 0.2949, 0.5, 0.2949, 0.5, 0.291, 0.5, 0.291, 0.5, 0.291, 0.5, 0.291, 0.5, 0.291, 0.5, 0.291, 0.5, 0.291, 0.5, 0.3027, 0.5, 0.3027, 0.5, 0.3027, 0.5, 0.3027, 0.5, 0.3105, 0.5, 0.3105, 0.5, 0.3105, 0.5, 0.3105, 0.5, 0.3027, 0.5, 0.3027, 0.5, 0.3027, 0.5, 0.3027, 0.5, 0.3105, 0.5, 0.3105, 0.5, 0.3105, 0.5, 0.3105, 0.5, 0.3027, 0.5, 0.3027, 0.5, 0.3027, 0.5, 0.3027, 0.5, 0.3027, 0.5, 0.3027, 0.5, 0.3027, 0.5, 0.3027, 0.5, 0.3027, 0.5, 0.2871, 0.5, 0.2871, 0.5, 0.2871, 0.5, 0.2871, 0.5, 0.3027, 0.5, 0.3027, 0.5, 0.3027, 0.5, 0.3027, 0.5, 0.3027, 0.5, 0.2949, 0.5, 0.2949, 0.5, 0.2949, 0.5, 0.2949, 0.5, 0.2949, 0.5, 0.2949, 0.5, 0.2949, 0.5, 0.2949, 0.5, 0.2949, 0.5, 0.2949, 0.5, 0.2949, 0.5, 0.2949, 0.5, 0.2949, 0.5, 0.2949, 0.5, 0.2949, 0.5, 0.2949, 0.5, 0.2949, 0.5, 0.2949, 0.5, 0.2949, 0.5, 0.2949, 0.5, 0.2949, 0.5, 0.2949, 0.5, 0.2949, 0.5, 0.2949, 0.5, 0.2949, 0.5, 0.2949, 0.5, 0.2949, 0.5, 0.2949, 0.5, 0.2949, 0.5, 0.2949, 0.5, 0.2949, 0.5, 0.2949, 0.5, 0.2949, 0.5, 0.2949, 0.5, 0.2949, 0.5, 0.2949, 0.5, 0.2949, 0.5, 0.2949, 0.5, 0.2949, 0.5, 0.2949, 0.5, 0.2949, 0.5, 0.3027, 0.5, 0.3027, 0.5, 0.3027, 0.5, 0.3027, 0.5, 0.2949, 0.5, 0.2949, 0.5, 0.2949, 0.5, 0.2949, 0.5, 0.3105, 0.5, 0.3105, 0.5, 0.3105, 0.5, 0.3105, 0.5, 0.2871, 0.5, 0.2871, 0.5, 0.2871, 0.5, 0.2871, 0.5, 0.2871, 0.5, 0.2871, 0.5, 0.2871, 0.5, 0.2871, 0.5, 0.2871, 0.5, 0.2871, 0.5, 0.2871, 0.5, 0.2871, 0.5, 0.2871, 0.5, 0.2871, 0.5, 0.2871, 0.5, 0.2871, 0.5, 0.2871, 0.5, 0.2871, 0.5, 0.2871, 0.5, 0.2871, 0.5, 0.2871, 0.5, 0.2871, 0.5, 0.2871, 0.5, 0.2871, 0.5, 0.2871, 0.5, 0.2871, 0.5, 0.3027, 0.5, 0.3027, 0.5, 0.3027, 0.5, 0.3027, 0.5, 0.3105, 0.5, 0.3105, 0.5, 0.3105, 0.5, 0.3105, 0.5, 0.2871, 0.5, 0.2871, 0.5, 0.2871, 0.5, 0.2871, 0.5, 0.2871, 0.5, 0.2871, 0.5, 0.2871, 0.5, 0.2871, 0.5, 0.291, 0.5, 0.291, 0.5, 0.291, 0.5, 0.291, 0.5, 0.2949, 0.5, 0.2949, 0.5, 0.2949, 0.5, 0.2949, 0.5, 0.2949, 0.5, 0.2949, 0.5, 0.2949, 0.5, 0.2949, 0.5, 0.2949, 0.5, 0.2949, 0.5, 0.2949, 0.5, 0.2949, 0.5, 0.2949, 0.5, 0.2949, 0.5, 0.2949, 0.5, 0.2949, 0.5, 0.2949, 0.5, 0.2949, 0.5, 0.2949, 0.5, 0.2949, 0.5, 0.2949, 0.5, 0.2871, 0.5, 0.2871, 0.5, 0.2871, 0.5, 0.2871, 0.5, 0.291, 0.5, 0.291, 0.5, 0.291, 0.5, 0.291, 0.5, 0.3105, 0.5, 0.3105, 0.5, 0.3105, 0.5, 0.3105, 0.5, 0.3105, 0.5, 0.3105, 0.5, 0.3105, 0.5, 0.3105, 0.5, 0.3105, 0.5, 0.291, 0.5, 0.291, 0.5, 0.291, 0.5, 0.291, 0.5, 0.291, 0.5, 0.291, 0.5, 0.291, 0.5, 0.2871, 0.5, 0.2871, 0.5, 0.2871, 0.5, 0.2871, 0.5, 0.2871, 0.5, 0.2871, 0.5, 0.2871, 0.5, 0.2871, 0.5, 0.2871, 0.5, 0.2871, 0.5, 0.2871, 0.5, 0.2871, 0.5, 0.2871, 0.5, 0.2871, 0.5, 0.2871, 0.5, 0.2871, 0.5, 0.2871, 0.5, 0.2871, 0.5, 0.2871, 0.5, 0.2871, 0.5, 0.2871, 0.5, 0.2871, 0.5, 0.2871, 0.5, 0.2871, 0.5, 0.2871, 0.5, 0.2871, 0.5, 0.2871, 0.5, 0.2871, 0.5, 0.2871, 0.5, 0.2871, 0.5, 0.2871, 0.5, 0.2871, 0.5, 0.2871, 0.5, 0.2871, 0.5, 0.2871, 0.5, 0.2871, 0.5, 0.2871, 0.5, 0.2871, 0.5, 0.2871, 0.5, 0.2871, 0.5, 0.2871, 0.5, 0.2871, 0.5, 0.2871, 0.5, 0.2871, 0.5, 0.2871, 0.5, 0.2871, 0.5, 0.2871, 0.5, 0.2871, 0.5, 0.2871, 0.5, 0.2871, 0.5, 0.2871, 0.5, 0.2871, 0.5, 0.2871, 0.5, 0.2871, 0.5, 0.2871, 0.5, 0.2871, 0.5, 0.2871, 0.5, 0.2871, 0.5, 0.2871, 0.5, 0.2871, 0.5, 0.2871, 0.5, 0.2871, 0.5, 0.2871, 0.5, 0.2871, 0.5, 0.2871, 0.5, 0.2871, 0.5, 0.2871, 0.5, 0.2871, 0.5, 0.2871, 0.5, 0.2871, 0.5, 0.2871, 0.5, 0.2871, 0.5, 0.2871, 0.5, 0.2871, 0.5, 0.2871, 0.5, 0.2871, 0.5, 0.2871, 0.5, 0.2871, 0.5, 0.2871, 0.5, 0.2871, 0.5, 0.2871, 0.5, 0.2871, 0.5, 0.2871, 0.5, 0.2871, 0.5, 0.2871, 0.5, 0.2871, 0.5, 0.3027, 0.5, 0.3027, 0.5, 0.3027, 0.5, 0.3027, 0.5, 0.3105, 0.5, 0.3105, 0.5, 0.3105, 0.5, 0.3105, 0.5, 0.2949, 0.5, 0.2949, 0.5, 0.2949, 0.5, 0.2949, 0.5, 0.3027, 0.5, 0.3027, 0.5, 0.3027, 0.5, 0.3027, 0.5, 0.2832, 0.5, 0.2832, 0.5, 0.2832, 0.5, 0.2832, 0.5, 0.291, 0.5, 0.291, 0.5, 0.291, 0.5, 0.291, 0.5, 0.2949, 0.5, 0.2949, 0.5, 0.2949, 0.5, 0.2949, 0.5, 0.2949, 0.5, 0.2949, 0.5, 0.2949, 0.5, 0.2949, 0.5, 0.2949, 0.5, 0.2949, 0.5, 0.2949, 0.5, 0.2949, 0.5, 0.2949, 0.5, 0.2949, 0.5, 0.2949, 0.5, 0.3105, 0.5, 0.3105, 0.5, 0.3105, 0.5, 0.3105, 0.5, 0.3027, 0.5, 0.3027, 0.5, 0.3027, 0.5, 0.3027, 0.5, 0.2949, 0.5, 0.2949, 0.5, 0.2949, 0.5, 0.2949, 0.5, 0.2949, 0.5, 0.291, 0.5, 0.291, 0.5, 0.291, 0.5, 0.291, 0.5, 0.3027, 0.5, 0.3027, 0.5, 0.3027, 0.5, 0.3027, 0.5, 0.3027, 0.5, 0.3027, 0.5, 0.3027, 0.5, 0.2832, 0.5, 0.2832, 0.5, 0.2832, 0.5, 0.2832, 0.5, 0.2949, 0.5, 0.2949, 0.5, 0.2949, 0.5, 0.2949, 0.5, 0.2949, 0.5, 0.2949, 0.5, 0.2949, 0.5, 0.2949, 0.5, 0.2949, 0.5, 0.2949, 0.5, 0.2949, 0.5, 0.2949, 0.5, 0.2949, 0.5, 0.2949, 0.5, 0.2949, 0.5, 0.3027, 0.5, 0.3027, 0.5, 0.3027, 0.5, 0.3027, 0.5, 0.3027, 0.5, 0.3027, 0.5, 0.3027, 0.5, 0.2949, 0.5, 0.2949, 0.5, 0.2949, 0.5, 0.2949, 0.5, 0.2949, 0.5, 0.2949, 0.5, 0.2949, 0.5, 0.2949, 0.5, 0.2949, 0.5, 0.2949, 0.5, 0.2949, 0.5, 0.2949, 0.5, 0.2949, 0.5, 0.2949, 0.5, 0.2949, 0.5, 0.2949, 0.5, 0.291, 0.5, 0.291, 0.5, 0.291, 0.5, 0.291, 0.5, 0.291, 0.5, 0.291, 0.5, 0.291, 0.5, 0.291, 0.5, 0.291, 0.5, 0.291, 0.5, 0.291, 0.5, 0.291, 0.5, 0.291, 0.5, 0.291, 0.5, 0.291, 0.5, 0.291, 0.5, 0.291, 0.5, 0.3027, 0.5, 0.3027, 0.5, 0.3027, 0.5, 0.3027, 0.5, 0.2949, 0.5, 0.2949, 0.5, 0.2949, 0.5, 0.2949, 0.5, 0.2949, 0.5, 0.2949, 0.5, 0.2949, 0.5, 0.2949, 0.5, 0.291, 0.5, 0.291, 0.5, 0.291, 0.5, 0.291, 0.5, 0.291, 0.5, 0.291, 0.5, 0.291, 0.5, 0.291, 0.5, 0.291, 0.5, 0.291, 0.5, 0.3105, 0.5, 0.3105, 0.5, 0.3105, 0.5, 0.3105, 0.5, 0.3027, 0.5, 0.3027, 0.5, 0.3027, 0.5, 0.3027, 0.5, 0.291, 0.5, 0.291, 0.5, 0.291, 0.5, 0.291, 0.5, 0.3027, 0.5, 0.3027, 0.5, 0.3027, 0.5, 0.3027, 0.5, 0.3105, 0.5, 0.3105, 0.5, 0.3105, 0.5, 0.3105, 0.5, 0.3027, 0.5, 0.3027, 0.5, 0.3027, 0.5, 0.3027, 0.5, 0.2871, 0.5, 0.2871, 0.5, 0.2871, 0.5, 0.2871, 0.5, 0.2871, 0.5, 0.2871, 0.5, 0.2871, 0.5, 0.2871, 0.5, 0.2871, 0.5, 0.2871, 0.5, 0.2871, 0.5, 0.2871, 0.5, 0.2871, 0.5, 0.2871, 0.5, 0.2871, 0.5, 0.2871, 0.5, 0.2871, 0.5, 0.2871, 0.5, 0.2871, 0.5, 0.2871, 0.5, 0.2871, 0.5, 0.2871, 0.5, 0.2871, 0.5, 0.2871, 0.5, 0.2871, 0.5, 0.2871, 0.5, 0.2871, 0.5, 0.2871, 0.5, 0.2871, 0.5, 0.2871, 0.5, 0.2871, 0.5, 0.2871, 0.5, 0.2871, 0.5, 0.2871, 0.5, 0.2871, 0.5, 0.2871, 0.5, 0.2871, 0.5, 0.2871, 0.5, 0.2871, 0.5, 0.2871, 0.5, 0.2871, 0.5, 0.2871, 0.5, 0.2871, 0.5, 0.2871, 0.5, 0.3027, 0.5, 0.3027, 0.5, 0.3027, 0.5, 0.3027, 0.5, 0.291, 0.5, 0.291, 0.5, 0.291, 0.5, 0.291, 0.5, 0.291, 0.5, 0.291, 0.5, 0.291, 0.5, 0.291, 0.5, 0.2949, 0.5, 0.2949, 0.5, 0.2949, 0.5, 0.2949, 0.5, 0.2949, 0.5, 0.2949, 0.5, 0.2949, 0.5, 0.2949, 0.5, 0.2949, 0.5, 0.2949, 0.5, 0.2949, 0.5, 0.3105, 0.5, 0.3105, 0.5, 0.3105, 0.5, 0.3105, 0.5, 0.3027, 0.5, 0.3027, 0.5, 0.3027, 0.5, 0.3027, 0.5, 0.3027, 0.5, 0.3027, 0.5, 0.2871, 0.5, 0.2871, 0.5, 0.2871, 0.5, 0.2871, 0.5, 0.2949, 0.5, 0.2949, 0.5, 0.2949, 0.5, 0.2949, 0.5, 0.291, 0.5, 0.291, 0.5, 0.291, 0.5, 0.291, 0.5, 0.3105, 0.5, 0.3105, 0.5, 0.3105, 0.5, 0.3105, 0.5, 0.3105, 0.5, 0.3105, 0.5, 0.3105, 0.5, 0.3105, 0.5, 0.2871, 0.5, 0.2871, 0.5, 0.2871, 0.5, 0.2871, 0.5, 0.2832, 0.5, 0.2832, 0.5, 0.2832, 0.5, 0.2832, 0.5, 0.2949, 0.5, 0.2949, 0.5, 0.2949, 0.5, 0.2949, 0.5, 0.2949, 0.5, 0.2949, 0.5, 0.2949, 0.5, 0.2949, 0.5, 0.2949, 0.5, 0.2949, 0.5, 0.2949, 0.5, 0.2949, 0.5, 0.2949, 0.5, 0.2949, 0.5, 0.2949, 0.5, 0.2949, 0.5, 0.2949, 0.5, 0.2949, 0.5, 0.2949, 0.5, 0.2949, 0.5, 0.2949, 0.5, 0.2949, 0.5, 0.2949, 0.5, 0.2871, 0.5, 0.2871, 0.5, 0.2871, 0.5, 0.2871, 0.5, 0.2871, 0.5, 0.2871, 0.5, 0.2871, 0.5, 0.2871, 0.5, 0.2871, 0.5, 0.2871, 0.5, 0.2871, 0.5, 0.2871, 0.5, 0.2871, 0.5, 0.2871, 0.5, 0.2871, 0.5, 0.2871, 0.5, 0.2871, 0.5, 0.2871, 0.5, 0.2871, 0.5, 0.2871, 0.5, 0.2871, 0.5, 0.2871, 0.5, 0.2871, 0.5, 0.2871, 0.5, 0.2871, 0.5, 0.3105, 0.5, 0.3105, 0.5, 0.3105, 0.5, 0.3105, 0.5, 0.2949, 0.5, 0.2949, 0.5, 0.2949, 0.5, 0.2949, 0.5, 0.2949, 0.5, 0.2949, 0.5, 0.2949, 0.5, 0.2949, 0.5, 0.2949, 0.5, 0.2949, 0.5, 0.2949, 0.5, 0.2949, 0.5, 0.2949, 0.5, 0.2949, 0.5, 0.2949, 0.5, 0.2949, 0.5, 0.2949, 0.5, 0.2949, 0.5, 0.2949, 0.5, 0.2949, 0.5, 0.2949, 0.5, 0.2949, 0.5, 0.2949, 0.5, 0.2949, 0.5, 0.2949, 0.5, 0.2949, 0.5, 0.2949, 0.5, 0.2949, 0.5, 0.3105, 0.5, 0.3105, 0.5, 0.3105, 0.5, 0.3105, 0.5, 0.3105, 0.5, 0.3105, 0.5, 0.2949, 0.5, 0.2949, 0.5, 0.2949, 0.5, 0.2949, 0.5, 0.2949, 0.5, 0.2949, 0.5, 0.2949, 0.5, 0.2949, 0.5, 0.2949, 0.5, 0.2949, 0.5, 0.2832, 0.5, 0.2832, 0.5, 0.2832, 0.5, 0.2832, 0.5, 0.291, 0.5, 0.291, 0.5, 0.291, 0.5, 0.291, 0.5, 0.291, 0.5, 0.291, 0.5, 0.3105, 0.5, 0.3105, 0.5, 0.3105, 0.5, 0.3105, 0.5, 0.2949, 0.5, 0.2949, 0.5, 0.2949, 0.5, 0.2949, 0.5, 0.2949, 0.5, 0.2949, 0.5, 0.2949, 0.5, 0.2949, 0.5, 0.2871, 0.5, 0.2871, 0.5, 0.2871, 0.5, 0.2871, 0.5, 0.3027, 0.5, 0.3027, 0.5, 0.3027, 0.5, 0.3027, 0.5, 0.291, 0.5, 0.291, 0.5, 0.291, 0.5, 0.291, 0.5, 0.2949, 0.5, 0.2949, 0.5, 0.2949, 0.5, 0.2949, 0.5, 0.2871, 0.5, 0.2871, 0.5, 0.2871, 0.5, 0.2871, 0.5, 0.2871, 0.5, 0.2871, 0.5, 0.2871, 0.5, 0.2871, 0.5, 0.2871, 0.5, 0.2871, 0.5, 0.2871, 0.5, 0.2871, 0.5, 0.2871, 0.5, 0.2871, 0.5, 0.2871, 0.5, 0.2871, 0.5, 0.2871, 0.5, 0.2871, 0.5, 0.2871, 0.5, 0.2871, 0.5, 0.2871, 0.5, 0.2871, 0.5, 0.2871, 0.5, 0.2871, 0.5, 0.2871, 0.5, 0.2871, 0.5, 0.2871, 0.5, 0.2871, 0.5, 0.2871, 0.5, 0.2871, 0.5, 0.2871, 0.5, 0.2871, 0.5, 0.2871, 0.5, 0.2871, 0.5, 0.2871, 0.5, 0.2871, 0.5, 0.2871, 0.5, 0.2871, 0.5, 0.2871, 0.5, 0.2949, 0.5, 0.2949, 0.5, 0.2949, 0.5, 0.2949, 0.5, 0.3105, 0.5, 0.3105, 0.5, 0.3105, 0.5, 0.3105, 0.5, 0.291, 0.5, 0.291, 0.5, 0.291, 0.5, 0.291, 0.5, 0.291, 0.5, 0.291, 0.5, 0.291, 0.5, 0.291, 0.5, 0.2871, 0.5, 0.2871, 0.5, 0.2871, 0.5, 0.2871, 0.5, 0.2949, 0.5, 0.2949, 0.5, 0.2949, 0.5, 0.2949, 0.5, 0.3105, 0.5, 0.3105, 0.5, 0.3105, 0.5, 0.3105, 0.5, 0.3105, 0.5, 0.3105, 0.5, 0.3105, 0.5, 0.3105, 0.5, 0.2949, 0.5, 0.2949, 0.5, 0.2949, 0.5, 0.2949, 0.5, 0.3105, 0.5, 0.3105, 0.5, 0.3105, 0.5, 0.3105, 0.5, 0.2871, 0.5, 0.2871, 0.5, 0.2871, 0.5, 0.2871, 0.5, 0.2871, 0.5, 0.2871, 0.5, 0.2871, 0.5, 0.2871, 0.5, 0.3027, 0.5, 0.3027, 0.5, 0.3027, 0.5, 0.3027, 0.5, 0.2871, 0.5, 0.2871, 0.5, 0.2871, 0.5, 0.2871, 0.5, 0.291, 0.5, 0.291, 0.5, 0.291, 0.5, 0.291, 0.5, 0.291, 0.5, 0.291, 0.5, 0.2949, 0.5, 0.2949, 0.5, 0.2949, 0.5, 0.2949, 0.5, 0.2949, 0.5, 0.2949, 0.5, 0.2949, 0.5, 0.2949, 0.5, 0.2949, 0.5, 0.2949, 0.5, 0.2949, 0.5, 0.2949, 0.5, 0.2949, 0.5, 0.2949, 0.5, 0.2949, 0.5, 0.2949, 0.5, 0.2949, 0.5, 0.2949, 0.5, 0.2949, 0.5, 0.2949, 0.5, 0.2949, 0.5, 0.2949, 0.5, 0.2949, 0.5, 0.2949, 0.5, 0.2949, 0.5, 0.2949, 0.5, 0.2949, 0.5, 0.2949, 0.5, 0.2949, 0.5, 0.2949, 0.5, 0.2949, 0.5, 0.2949, 0.5, 0.2949, 0.5, 0.2871, 0.5, 0.2871, 0.5, 0.2871, 0.5, 0.2871, 0.5, 0.2949, 0.5, 0.2949, 0.5, 0.2949, 0.5, 0.2949, 0.5, 0.2871, 0.5, 0.2871, 0.5, 0.2871, 0.5, 0.2871, 0.5, 0.3105, 0.5, 0.3105, 0.5, 0.3105, 0.5, 0.3105, 0.5, 0.2832, 0.5, 0.2832, 0.5, 0.2832, 0.5, 0.2832, 0.5, 0.3105, 0.5, 0.3105, 0.5, 0.3105, 0.5, 0.3105, 0.5, 0.3105, 0.5, 0.3105, 0.5, 0.3105, 0.5, 0.3105, 0.5, 0.2871, 0.5, 0.2871, 0.5, 0.2871, 0.5, 0.2871, 0.5, 0.3105, 0.5, 0.3105, 0.5, 0.3105, 0.5, 0.3105, 0.5, 0.3105, 0.5, 0.291, 0.5, 0.291, 0.5, 0.291, 0.5, 0.291, 0.5, 0.3105, 0.5, 0.3105, 0.5, 0.3105, 0.5, 0.3105, 0.5, 0.2949, 0.5, 0.2949, 0.5, 0.2949, 0.5, 0.2949, 0.5, 0.2832, 0.5, 0.2832, 0.5, 0.2832, 0.5, 0.2832, 0.5, 0.291, 0.5, 0.291, 0.5, 0.291, 0.5, 0.291, 0.5, 0.3027, 0.5, 0.3027, 0.5, 0.3027, 0.5, 0.3027, 0.5, 0.3027, 0.5, 0.3027, 0.5, 0.3027, 0.5, 0.3027, 0.5, 0.3105, 0.5, 0.3105, 0.5, 0.3105, 0.5, 0.3105, 0.5, 0.3105, 0.5, 0.3105, 0.5, 0.3105, 0.5, 0.3105, 0.5, 0.2871, 0.5, 0.2871, 0.5, 0.2871, 0.5, 0.2871, 0.5, 0.2871, 0.5, 0.2871, 0.5, 0.3105, 0.5, 0.3105, 0.5, 0.3105, 0.5, 0.3105, 0.5, 0.3027, 0.5, 0.3027, 0.5, 0.3027, 0.5, 0.3027, 0.5, 0.3105, 0.5, 0.3105, 0.5, 0.3105, 0.5, 0.3105, 0.5, 0.2871, 0.5, 0.2871, 0.5, 0.2871, 0.5, 0.2871, 0.5])
me_untitled.materials.append(mat_palette)
me_untitled.use_remesh_fix_poles = True
me_untitled.use_remesh_preserve_attributes = False
me_untitled.update()
me_untitled.normals_split_custom_set([tuple(v) for v in zip(*[iter([1.0, -7.066e-08, 0.0, 1.0, -4.967e-08, 0.0, 1.0, -6.251e-08, 0.0, 1.0, -4.198e-08, 0.0, 1.246e-07, 0.0, 1.0, 1.246e-07, 0.0, 1.0, 1.457e-07, 0.0, 1.0, 1.457e-07, 0.0, 1.0, 1.0, -2.347e-08, 0.0, 1.0, -2.347e-08, 0.0, 1.0, -1.173e-08, 0.0, 1.0, -1.173e-08, 0.0, 1.0, -1.56e-08, 0.0, 1.0, -1.029e-07, 0.0, 1.0, -2.794e-08, 0.0, 1.0, 1.247e-08, 0.0, 1.0, 0.0, 0.0, 1.0, 0.0, 0.0, 1.0, -2.347e-08, 0.0, 1.0, 1.745e-07, 0.0, 1.0, -1.173e-08, 0.0, 1.0, -2.347e-08, 0.0, 5.399e-09, 0.0, 1.0, 0.0, 0.0, 1.0, 0.0, 0.0, 1.0, -1.62e-08, 0.0, 1.0, -3.239e-08, 0.0, 1.0, 0.0, 0.0, 1.0, 0.0, 0.0, 1.0, 1.08e-08, 0.0, 1.0, 0.0, 1.0, 4.375e-07, 0.0, 1.0, 4.375e-07, 0.0, 1.0, 4.375e-07, 0.0, 1.0, 2.187e-07, 1.0, 4.967e-09, 0.0, 1.0, 2.98e-08, 0.0, 1.0, -2.099e-08, 0.0, 1.0, -6.873e-08, 0.0, 1.246e-07, 0.0, 1.0, 0.0, 0.0, 1.0, 5.284e-09, 0.0, 1.0, 1.246e-07, 0.0, 1.0, 1.3e-07, 0.0, 1.0, 1.08e-08, 0.0, 1.0, 1.08e-08, 0.0, 1.0, 1.3e-07, 0.0, 1.0, 1.246e-07, 0.0, 1.0, 1.246e-07, 0.0, 1.0, 1.246e-07, 0.0, 1.0, 1.246e-07, 0.0, 1.0, 1.246e-07, 0.0, 1.0, 0.0, 0.0, 1.0, 2.114e-08, 0.0, 1.0, 1.78e-07, 0.0, 1.0, 1.569e-07, 0.0, 1.0, 1.246e-07, 0.0, 1.0, 2.209e-09, 0.0, 1.0, 1.016e-07, 0.0, 1.0, 1.016e-07, 0.0, 1.0, 6.16e-08, 0.0, 1.0, 1.07e-07, 0.0, 1.0, 1.016e-07, 0.0, 1.0, 8.09e-08, 0.0, 1.0, 5.661e-08, 0.0, 1.0, 0.0001861, 1.0, 0.0002797, 0.0, 1.0, 0.0, 0.0, 1.0, 0.0, 0.0, 1.0, 4.375e-07, 1.0, -1.56e-08, 0.0, 1.0, -1.56e-08, 0.0, 1.0, 0.0, 0.0, 1.0, 0.0, 0.0, 1.0, 0.0, 0.0, 1.0, 0.0, 0.0, 1.0, 0.0, 0.0, 1.0, 0.0, 0.0, 0.0, 0.0, 1.0, 0.0, 0.0, 1.0, 1.246e-07, 0.0, 1.0, 1.246e-07, 0.0, 1.0, 0.0, 1.0, 8.419e-07, 0.0, 1.0, -8.366e-07, 0.0, 1.0, -7.46e-07, 0.0, 1.0, 2.677e-07, 0.0, 1.0, -5.655e-07, 0.0, 1.0, -5.655e-07, 0.0, 1.0, -3.467e-07, 0.0, 1.0, -1.995e-07, 0.0, 1.0, -4.183e-07, 0.0, 1.0, -4.183e-07, 0.0, 1.0, -4.183e-07, 0.0, 1.0, -4.1e-07, 1.299e-07, 0.0, 1.0, 1.057e-08, 0.0, 1.0, 5.284e-09, 0.0, 1.0, -7.314e-08, 0.0, 1.0, -2.865e-08, 0.0, 1.0, 1.057e-08, 0.0, 1.0, 1.057e-08, 0.0, 1.0, 7.285e-08, 0.0, 1.0, 1.299e-07, 0.0, 1.0, 1.299e-07, 0.0, 1.0, 1.0, -1.233e-07, 0.0, 1.0, -1.233e-07, 0.0, 1.0, 0.0, 0.0, 1.0, -5.753e-08, 0.0, 1.0, -3.505e-07, 0.0, 1.0, -4.257e-07, 0.0, 1.0, -4.257e-07, 0.0, 1.0, -2.129e-07, 0.0, 1.0, 0.0, 0.0, 1.0, 0.0, 0.0, 1.0, 0.0, 0.0, 1.0, 0.0, 0.0, 1.0, 1.863e-07, 0.0, 1.0, 1.863e-07, 0.0, 1.0, 5.96e-07, 0.0, 1.0, 1.192e-06, 0.0, 1.0, 0.0, 0.0, 1.0, 0.0, 0.0, 0.0, -1.0, 0.0, 0.0, -1.0, 0.0, 0.0, -1.0, 0.0, 0.0, -1.0, 0.0, 0.0, -1.0, 0.0, 0.0, -1.0, 0.0, 0.0, -1.0, 0.0, 0.0, -1.0, 0.0, 1.0, -2.347e-08, 0.0, 1.0, -1.173e-08, 0.0, 1.0, 0.0, 0.0, 1.0, 0.0, 0.0, 1.0, 3.725e-07, 0.0, 1.0, 5.96e-07, 0.0, 1.0, 1.863e-07, 0.0, 1.0, 3.725e-07, 0.0, 1.369e-08, 0.0, 1.0, 1.246e-07, 0.0, 1.0, 0.0, 0.0, 1.0, -4.859e-08, 0.0, 1.0, 1.08e-08, 0.0, 1.0, 0.0, 0.0, 1.0, 0.0, 0.0, 1.0, 1.08e-08, 0.0, 1.0, 1.0, 2.98e-08, 0.0, 1.0, 2.98e-08, 0.0, 1.0, 0.0, 0.0, 1.0, 0.0, 0.0, 1.0, 0.0, 0.0, 1.0, 0.0, 0.0, 1.0, -2.347e-08, 0.0, 1.0, -1.173e-08, 0.0, 1.0, 0.0, 0.0, 1.0, 0.0, 0.0, 1.0, 0.0, 0.0, 1.0, 0.0, 0.0, -1.62e-08, 0.0, 1.0, 0.0, 0.0, 1.0, 0.0, 0.0, 1.0, -3.239e-08, 0.0, 1.0, 1.3e-07, 0.0, 1.0, -7.303e-08, 0.0, 1.0, -7.843e-08, 0.0, 1.0, 1.246e-07, 0.0, 1.0, 1.0, -3.131e-08, 0.0, 1.0, 2.98e-08, 0.0, 1.0, 8.024e-08, 0.0, 1.0, -1.375e-07, 0.0, 1.0, -4.139e-08, 0.0, 1.0, -4.139e-08, 0.0, 1.0, -4.139e-08, 0.0, 1.0, -4.139e-08, 0.0, 1.0, -4.139e-08, 0.0, 1.0, -3.666e-09, 0.0, 1.0, -4.139e-08, 0.0, 1.0, -4.139e-08, 0.0, 1.0, -2.469e-09, 0.0, 1.0, -2.002e-08, 0.0, 1.0, -2.07e-08, 0.0, 1.0, -4.139e-08, 0.0, 1.0, 3.725e-08, 0.0, 1.0, 3.725e-08, 0.0, 1.0, -2.452e-08, 0.0, 1.0, 1.436e-09, 0.0, 1.0, 0.0, 0.0, 1.0, 0.0, 0.0, 1.0, 0.0, 0.0, 1.0, 0.0, 0.0, -4.859e-08, 0.0, 1.0, 0.0, 0.0, 1.0, 1.016e-07, 0.0, 1.0, 2.209e-09, 0.0, 1.0, 1.0, -3.505e-07, 0.0, 1.0, -2.745e-07, 0.0, 1.0, -2.129e-07, 0.0, 1.0, -2.129e-07, 0.0, 1.0, -4.257e-07, 0.0, 1.0, -4.257e-07, 0.0, 1.0, 1.863e-07, 0.0, 1.0, 3.725e-07, 0.0, 1.0, 3.725e-07, 0.0, 1.0, 3.725e-07, 0.0, 1.0, 1.745e-07, 0.0, 1.0, 1.628e-07, 0.0, 1.0, 3.725e-07, 0.0, 1.0, 1.863e-07, 0.0, 1.569e-07, 0.0, 1.0, 1.569e-07, 0.0, 1.0, 4.603e-08, 0.0, 1.0, 1.407e-07, 0.0, 1.0, 1.569e-07, 0.0, 1.0, 1.569e-07, 0.0, 1.0, 1.78e-07, 0.0, 1.0, 1.207e-07, 0.0, 1.0, 0.0, 1.0, 0.0, 0.0, 1.0, 4.375e-07, 0.0, 1.0, 2.647e-07, 0.0, 1.0, -3.455e-07, 0.0, 1.0, 2.647e-07, 0.0, 1.0, -3.455e-07, 0.0, 1.0, -3.455e-07, 0.0, 1.0, 2.647e-07, 0.0, 0.0, 1.0, 1.016e-07, 0.0, 1.0, 1.07e-07, 0.0, 1.0, 5.399e-09, 0.0, 1.0, 1.0, -1.173e-08, 0.0, 1.0, -1.173e-08, 0.0, 1.0, 0.0, 0.0, 1.0, 0.0, 0.0, 1.0, 4.14e-07, 0.0, 1.0, 2.011e-07, 0.0, 1.0, -1.173e-08, 0.0, 1.0, -1.173e-08, 0.0, 1.0, -2.347e-08, 0.0, 1.0, -2.347e-08, 0.0, 1.0, -2.347e-08, 0.0, -4.139e-08, 0.0, 1.0, 8.09e-08, 0.0, 1.0, 1.016e-07, 0.0, 1.0, 0.0, 0.0, 1.0, 1.003e-07, 0.0, 1.0, -6.929e-08, 0.0, 1.0, -4.139e-08, 0.0, 1.0, 1.039e-07, 0.0, 1.0, 1.0, 0.0, 0.0, 1.0, 0.0, 0.0, 1.0, 0.0, 0.0, 1.0, 0.0, 0.0, 1.0, 0.0, 0.0, 1.0, -2.347e-08, 0.0, 1.0, -1.173e-08, 0.0, 1.035e-08, 0.0, 1.0, 1.035e-08, 0.0, 1.0, 0.0, 0.0, 1.0, 0.0, 0.0, 1.0, 0.0, 1.0, 0.0, 0.0, 1.0, 4.375e-07, 0.0, 1.0, 4.375e-07, 0.0, 1.0, 0.0, 0.0, 1.0, -3.455e-07, 0.0, 1.0, 2.647e-07, 0.0, 1.0, 4.375e-07, 1.0, 0.0, 0.0, 1.0, 0.0, 0.0, 1.0, 0.0, 0.0, 1.0, 0.0, 0.0, 1.0, 2.98e-08, 0.0, 1.0, 2.98e-08, 0.0, 1.0, 0.0, 0.0, 1.0, 0.0, 0.0, 1.0, 0.0, 0.0, 1.0, -2.002e-08, 0.0, 1.0, -2.469e-09, 0.0, 1.0, 0.0, 0.0, 1.0, -4.139e-08, 0.0, 1.0, -3.666e-09, 0.0, 1.0, 0.0, 0.0, 1.0, 0.0, 0.0, 1.0, 0.0, 0.0, 1.0, 2.98e-08, 0.0, 1.0, 2.98e-08, 0.0, 1.0, -2.099e-08, 0.0, 1.0, -2.099e-08, 0.0, 1.246e-07, 0.0, 1.0, 1.246e-07, 0.0, 1.0, 0.0, 0.0, 1.0, 0.0, 0.0, 1.0, 1.039e-07, 0.0, 1.0, -4.139e-08, 0.0, 1.0, 0.0, 0.0, 1.0, 1.246e-07, 0.0, 1.0, 1.0, 0.0, 0.0, 1.0, 0.0, 0.0, 1.0, 0.0, 0.0, 1.0, 0.0, 0.0, 1.0, 0.0, 0.0, 1.0, 0.0, 0.0, 1.0, 0.0, 0.0, 1.0, 0.0, 0.0, 0.0, 1.0, 4.375e-07, 0.0, 1.0, 4.375e-07, 0.0, 1.0, 4.375e-07, 0.0, 1.0, 4.375e-07, 1.07e-07, 0.0, 1.0, 6.16e-08, 0.0, 1.0, 1.08e-08, 0.0, 1.0, 5.399e-09, 0.0, 1.0, 1.08e-08, 0.0, 1.0, 1.08e-08, 0.0, 1.0, 5.399e-09, 0.0, 1.0, -2.842e-08, 0.0, 1.0, -7.303e-08, 0.0, 1.0, 1.3e-07, 0.0, 1.0, 1.3e-07, 0.0, 1.0, 1.08e-08, 0.0, 1.0, 1.08e-08, 0.0, 1.0, 1.3e-07, 0.0, 1.0, 1.3e-07, 0.0, 1.0, 1.08e-08, 0.0, 1.0, 5.399e-09, 0.0, 1.0, 0.0, 1.0, -2.943e-07, 0.0, 1.0, 2.677e-07, 0.0, 1.0, 4.375e-07, 0.0, 1.0, -1.472e-07, 1.0, -4.139e-08, 0.0, 1.0, -4.139e-08, 0.0, 1.0, 0.0, 0.0, 1.0, 0.0, 0.0, 1.0, -2.099e-08, 0.0, 1.0, -2.099e-08, 0.0, 1.0, -4.198e-08, 0.0, 1.0, -4.198e-08, 0.0, 0.0, 1.0, -3.455e-07, 0.0, 1.0, -3.455e-07, -1.16e-05, 1.0, 0.0003356, 0.0, 1.0, 4.375e-07, 0.0, 1.0, 4.375e-07, 0.0, 1.0, 2.647e-07, 1.0, 0.0, 0.0, 1.0, 0.0, 0.0, 1.0, 0.0, 0.0, 1.0, -2.099e-08, 0.0, 1.0, -4.198e-08, 0.0, 1.0, -2.099e-08, 0.0, 1.0, 2.98e-08, 0.0, 1.0, 2.98e-08, 0.0, 0.0, 0.0, 1.0, 1.246e-07, 0.0, 1.0, 1.246e-07, 0.0, 1.0, 0.0, 0.0, 1.0, 1.035e-08, 0.0, 1.0, 1.035e-08, 0.0, 1.0, 0.0, 0.0, 1.0, 1.0, -2.469e-09, 0.0, 1.0, -4.139e-08, 0.0, 1.0, -4.139e-08, 0.0, 1.0, 0.0, 0.0, 0.0, 1.0, 4.375e-07, 0.0, 1.0, 4.375e-07, 0.0, 1.0, 4.375e-07, 0.0, 1.0, 4.375e-07, 1.0, 0.0, 0.0, 1.0, 0.0, 0.0, 1.0, 0.0, 0.0, 1.0, 0.0, 0.0, 1.0, -4.198e-08, 0.0, 1.0, -2.099e-08, 0.0, 1.0, 0.0, 0.0, 1.0, -2.099e-08, 0.0, 0.0, -1.0, 0.0, 0.0, -1.0, 0.0, 0.0, -1.0, 0.0, 0.0, -1.0, 0.0, 0.0, 1.0, -4.1e-07, 0.0, 1.0, -4.183e-07, 0.0, 1.0, -1.995e-07, 0.0, 1.0, 4.375e-07, 1.0, 1.016e-08, 0.0, 1.0, 4.967e-09, 0.0, 1.0, -4.967e-08, 0.0, 1.0, -4.967e-08, 0.0, 0.0, 0.0, 1.0, -7.843e-08, 0.0, 1.0, -2.842e-08, 0.0, 1.0, 5.399e-09, 0.0, 1.0, 5.399e-09, 0.0, 1.0, 1.0, 0.0, 0.0, 1.0, -6.166e-08, 0.0, 1.0, -1.233e-07, 0.0, 1.0, 5.344e-07, 0.0, 1.0, 2.98e-08, 0.0, 1.0, -2.207e-07, 0.0, 1.0, -1.831e-07, 0.0, 1.0, 2.98e-08, 0.0, 1.0, -4.198e-08, 0.0, 1.0, -2.099e-08, 0.0, 1.0, 0.0, 0.0, 1.0, 0.0, 0.0, 1.0, 0.0, 0.0, 1.0, 0.0, 0.0, 1.0, 0.0, 0.0, 1.0, -1.375e-07, 0.0, 1.0, -1.375e-07, 0.0, 1.0, -1.375e-07, 0.0, 1.0, 2.292e-07, 0.0, 1.0, 8.024e-08, 0.0, 1.0, -1.841e-07, 0.0, 1.0, -1.029e-07, 0.0, 1.0, -9.687e-08, 0.0, 1.0, -1.375e-07, 0.0, 1.0, -3.096e-08, 0.0, 1.0, -3.131e-08, 0.0, 1.0, -1.375e-07, 0.0, 1.0, 8.024e-08, 0.0, 1.0, 8.024e-08, 0.0, 1.0, -4.139e-08, 0.0, 1.0, -4.139e-08, 0.0, 1.0, 0.0, 0.0, 1.0, 0.0, 0.0, 1.0, 0.0, 0.0, 1.0, 0.0, 0.0, 1.0, 0.0, 0.0, 1.0, 0.0, 0.0, 1.0, 1.016e-08, 0.0, 1.0, -4.967e-08, 0.0, 1.0, -4.967e-08, 0.0, 1.0, 4.967e-09, 0.0, 1.0, 4.967e-09, 0.0, 1.0, -6.873e-08, 0.0, 1.0, -5.853e-08, 0.0, 1.0, -4.967e-08, 0.0, 1.0, -6.702e-08, 0.0, 1.0, -6.251e-08, 0.0, 1.0, -4.967e-08, 0.0, 1.0, -7.066e-08, 0.0, 1.0, -7.066e-08, 0.0, 1.0, -4.786e-08, 0.0, 1.0, -2.745e-07, 0.0, 1.0, 0.0, 0.0, 1.0, 0.0, 0.0, 1.0, -2.129e-07, 0.0, 0.0, 0.0, 1.0, 0.0, 0.0, 1.0, 1.246e-07, 0.0, 1.0, 1.246e-07, 0.0, 1.0, 1.0, -4.786e-08, 0.0, 1.0, -7.066e-08, 0.0, 1.0, -4.198e-08, 0.0, 1.0, -4.198e-08, 0.0, 1.0, -2.099e-08, 0.0, 1.0, 0.0, 0.0, 1.0, 0.0, 0.0, 1.0, 0.0, 0.0, 1.0, 0.0, 0.0, 1.0, -2.099e-08, 0.0, 1.0, -2.207e-07, 0.0, 1.0, -4.414e-07, 0.0, 1.0, -4.414e-07, 0.0, 1.0, -4.414e-07, 0.0, 1.0, -1.909e-07, 0.0, 1.0, -1.831e-07, 0.0, 0.0, 0.0, 1.0, 0.0, 0.0, 1.0, 1.246e-07, 0.0, 1.0, 1.246e-07, 0.0, 1.0, 1.0, -1.676e-08, 0.0, 1.0, 1.863e-09, 0.0, 1.0, -7.451e-08, 0.0, 1.0, -7.451e-08, 0.0, 1.0, -2.794e-08, 0.0, 1.0, -1.029e-07, 0.0, 1.0, -1.841e-07, 0.0, 1.0, -9.313e-08, 0.0, 1.0, -9.313e-08, 0.0, 1.246e-07, 0.0, 1.0, 0.0, 0.0, 1.0, 0.0, 0.0, 1.0, 1.246e-07, 0.0, 1.0, 1.246e-07, 0.0, 1.0, 0.0, 0.0, 1.0, 1.035e-08, 0.0, 1.0, 5.174e-09, 0.0, 1.0, 5.174e-09, 0.0, 1.0, 5.174e-09, 0.0, 1.0, 9.431e-09, 0.0, 1.0, 1.246e-07, 0.0, 1.0, 0.0, 0.0, 1.0, 0.0, 0.0, 1.0, 1.246e-07, 0.0, 1.0, 1.0, 0.0, 0.0, 1.0, 0.0, 0.0, 1.0, 0.0, 0.0, 1.0, 0.0, 0.0, 1.0, 0.0, 0.0, 1.0, 0.0, 0.0, 1.0, 0.0, 0.0, 1.0, 1.863e-07, 0.0, 1.0, 0.0, 0.0, 1.0, -4.198e-08, 0.0, 1.0, -2.099e-08, 0.0, 1.0, -2.099e-08, 0.0, 1.0, -4.198e-08, 0.0, 1.0, -2.099e-08, 0.0, 1.0, -2.099e-08, 0.0, 1.0, -4.198e-08, 0.0, 1.0, -2.099e-08, 0.0, 1.0, -4.198e-08, 0.0, 1.0, -4.198e-08, 0.0, 1.0, -4.198e-08, 0.0, 1.0, 1.247e-08, 0.0, 1.0, 1.436e-09, 0.0, 1.0, -2.452e-08, 0.0, 1.0, 1.016e-08, 0.0, 1.0, -4.786e-08, 0.0, 1.0, -4.198e-08, 0.0, 1.0, -4.198e-08, 0.0, 1.0, -7.066e-08, 0.0, 1.0, -7.066e-08, 0.0, 1.0, -4.198e-08, 0.0, 1.0, -6.251e-08, 0.0, 1.0, -6.702e-08, 0.0, 1.0, -4.198e-08, 0.0, 1.0, -5.853e-08, 0.0, 1.0, -6.873e-08, 0.0, 1.0, -2.099e-08, 0.0, 1.0, -4.198e-08, 0.0, 1.0, 1.788e-07, 0.0, 1.0, 1.788e-07, 0.0, 1.0, 8.024e-08, 0.0, 1.0, 2.292e-07, 0.0, 1.0, 8.024e-08, 0.0, 1.0, 8.024e-08, 0.0, 1.0, 2.98e-07, 0.0, 1.0, -3.096e-08, 0.0, 1.0, -1.375e-07, 0.0, 1.0, -9.687e-08, 0.0, 1.0, -1.56e-08, 0.0, 1.0, -4.198e-08, 0.0, 1.0, -4.198e-08, 0.0, 1.0, 0.0, 0.0, 1.0, 0.0, 0.0, 1.246e-07, 0.0, 1.0, 1.246e-07, 0.0, 1.0, 1.246e-07, 0.0, 1.0, 1.246e-07, 0.0, 1.0, 1.246e-07, 0.0, 1.0, 1.569e-07, 0.0, 1.0, 1.407e-07, 0.0, 1.0, 1.084e-07, 0.0, 1.0, 1.0, 8.024e-08, 0.0, 1.0, -9.313e-08, 0.0, 1.0, -9.313e-08, 0.0, 1.0, -1.841e-07, 0.0, 1.0, -1.375e-07, 0.0, 1.0, 8.024e-08, 0.0, 1.0, 2.292e-07, 0.0, 1.0, -1.375e-07, 0.0, 1.0, -1.375e-07, 0.0, 0.0, -1.0, 0.0, 0.0, -1.0, 0.0, 0.0, -1.0, 0.0, 0.0, -1.0, 0.0, 1.0, 1.192e-06, 0.0, 1.0, 5.344e-07, 0.0, 1.0, -1.233e-07, 0.0, 1.0, 0.0, 0.0, 1.0, 0.0, 0.0, 1.0, 0.0, 0.0, 1.0, 3.725e-07, 0.0, 1.0, 1.863e-07, 0.0, 1.0, 0.0, 0.0, 1.0, 0.0, 0.0, 1.0, 0.0, 0.0, 1.0, 0.0, 0.0, 1.0, 0.0, 0.0, 1.0, 0.0, 0.0, 1.0, 0.0, 0.0, 1.0, 0.0, 0.0, 1.0, 0.0, 0.0, 1.0, 0.0, 0.0, 1.0, 0.0, 0.0, 1.0, 3.725e-07, 0.0, 1.0, 3.725e-07, 0.0, 1.0, 3.725e-07, 0.0, 1.0, 0.0, 0.0, 1.0, 0.0, 0.0, 1.0, 0.0, 0.0, 1.0, 0.0, 0.0, 1.0, 0.0, 0.0, 1.0, 0.0, 0.0, 1.0, 0.0, 0.0, 1.0, 0.0, 0.0, 1.0, 0.0, 0.0, 1.0, 0.0, 0.0, 1.0, 0.0, 0.0, 1.0, 0.0, 0.0, 1.0, 0.0, 0.0, 1.0, 0.0, 0.0, 1.0, 0.0, 0.0, 1.0, 0.0, 0.0, 1.0, 0.0, 0.0, 1.0, 0.0, 0.0, 1.0, 0.0, 0.0, 1.0, 0.0, 0.0, 1.0, 0.0, 0.0, 1.0, 1.863e-07, 0.0, 1.0, 3.725e-07, 0.0, 1.0, 0.0, 0.0, 0.0, 1.0, 4.375e-07, 0.0, 1.0, 4.375e-07, 0.0, 1.0, 4.375e-07, 0.0, 1.0, 4.375e-07, 1.0, 2.98e-08, 0.0, 1.0, 2.98e-08, 0.0, 1.0, -2.099e-08, 0.0, 1.0, -2.099e-08, 0.0, -2.865e-08, 0.0, 1.0, -7.843e-08, 0.0, 1.0, 0.0, 0.0, 1.0, 1.057e-08, 0.0, 1.0, 1.0, -1.831e-07, 0.0, 1.0, -1.909e-07, 0.0, 1.0, -7.022e-10, 0.0, 1.0, 2.98e-08, 0.0, 1.0, 5.96e-08, 0.0, 1.0, 5.96e-08, 0.0, 1.0, 5.96e-08, 0.0, 1.0, 2.98e-08, 0.0, 1.0, 2.98e-08, 0.0, 1.0, 2.98e-08, 0.0, 1.0, 2.98e-08, 0.0, 1.0, 2.98e-08, 0.0, 1.0, 2.98e-08, 0.0, 1.0, 4.967e-09, 0.0, 1.0, 4.967e-09, 0.0, 1.0, 1.016e-08, 0.0, 1.0, 1.863e-09, 0.0, 1.0, -1.676e-08, 0.0, 1.0, 1.788e-07, 0.0, 1.0, 1.788e-07, 0.0, 1.0, 2.98e-08, 0.0, 1.0, -3.131e-08, 0.0, 1.0, 2.2e-08, 0.0, 1.0, 2.98e-08, 0.0, 1.0, 2.98e-08, 0.0, 1.0, 2.98e-08, 0.0, 1.0, 0.0, 0.0, 1.0, 0.0, 0.0, 1.0, 0.0, 0.0, 1.0, 0.0, 0.0, 1.0, -1.173e-08, 0.0, 1.0, -2.347e-08, 0.0, 1.0, 0.0, 0.0, 1.0, 0.0, 0.0, -7.843e-08, 0.0, 1.0, -7.843e-08, 0.0, 1.0, -7.303e-08, 0.0, 1.0, -2.842e-08, 0.0, 1.0, -7.843e-08, 0.0, 1.0, -7.843e-08, 0.0, 1.0, -2.865e-08, 0.0, 1.0, -7.314e-08, 0.0, 1.0, 1.035e-08, 0.0, 1.0, 1.035e-08, 0.0, 1.0, 0.0, 0.0, 1.0, 0.0, 0.0, 1.0, 0.0, 1.0, 1.431e-07, 0.0, 1.0, -3.467e-07, 0.0, 1.0, -5.655e-07, 0.0, 1.0, -2.943e-07, 0.0, 1.0, -2.943e-07, 0.0, 1.0, -5.655e-07, 0.0, 1.0, 2.677e-07, 0.0, 1.0, -2.943e-07, 0.0, 1.0, -1.472e-07, 0.0, 1.0, 2.903e-07, 1.0, -6.166e-08, 0.0, 1.0, -2.745e-07, 0.0, 1.0, -3.505e-07, 0.0, 1.0, -5.753e-08, 0.0, 1.0, -1.233e-07, 0.0, 1.0, -1.233e-07, 0.0, 1.0, -1.233e-07, 0.0, 1.0, 5.344e-07, 0.0, 1.0, 5.344e-07, 0.0, 1.0, -1.233e-07, 0.0, 1.0, -6.166e-08, 0.0, 1.0, -4.198e-08, 0.0, 1.0, -4.198e-08, 0.0, 1.0, 0.0, 0.0, 1.0, 0.0, 0.0, 0.0, 1.0, 2.903e-07, 0.0, 1.0, -1.472e-07, 0.0, 1.0, 0.0, 0.0001861, 1.0, 0.0002797, 1.0, 3.725e-07, 0.0, 1.0, 1.863e-07, 0.0, 1.0, 1.863e-07, 0.0, 1.0, 1.863e-07, 0.0, 1.0, 3.725e-07, 0.0, 1.0, 3.725e-07, 0.0, 1.0, 1.863e-07, 0.0, 1.0, 1.863e-07, 0.0, 1.0, 3.725e-07, 0.0, 1.0, 2.129e-07, 0.0, 1.0, 2.011e-07, 0.0, 1.0, 4.023e-07, 0.0, 1.0, 4.023e-07, 0.0, 1.0, 2.011e-07, 0.0, 1.0, 4.14e-07, 0.0, 1.0, 1.894e-07, 0.0, 1.246e-07, 0.0, 1.0, 1.246e-07, 0.0, 1.0, 1.246e-07, 0.0, 1.0, 1.246e-07, 0.0, 1.0, 1.246e-07, 0.0, 1.0, 1.246e-07, 0.0, 1.0, 1.246e-07, 0.0, 1.0, 1.246e-07, 0.0, 1.0, 1.246e-07, 0.0, 1.0, 1.246e-07, 0.0, 1.0, 1.246e-07, 0.0, 1.0, 1.246e-07, 0.0, 1.0, 1.246e-07, 0.0, 1.0, 1.246e-07, 0.0, 1.0, 1.246e-07, 0.0, 1.0, 1.246e-07, 0.0, 1.0, 1.246e-07, 0.0, 1.0, 9.431e-09, 0.0, 1.0, 2.343e-07, 0.0, 1.0, 2.491e-07, 0.0, 1.0, 2.491e-07, 0.0, 1.0, 1.246e-07, 0.0, 1.0, 1.369e-08, 0.0, 1.0, 1.003e-07, 0.0, 1.0, 1.003e-07, 0.0, 1.0, 1.003e-07, 0.0, 1.0, 1.246e-07, 0.0, 1.0, 1.246e-07, 0.0, 1.0, 1.246e-07, 0.0, 1.0, 1.246e-07, 0.0, 1.0, 1.246e-07, 0.0, 1.0, 1.246e-07, 0.0, 1.0, 1.003e-07, 0.0, 1.0, 1.003e-07, 0.0, 1.0, 1.039e-07, 0.0, 1.0, 1.039e-07, 0.0, 1.0, 1.246e-07, 0.0, 1.0, 1.246e-07, 0.0, 1.0, 1.3e-07, 0.0, 1.0, 1.3e-07, 0.0, 1.0, 1.3e-07, 0.0, 1.0, 1.3e-07, 0.0, 1.0, 1.246e-07, 0.0, 1.0, 1.246e-07, 0.0, 1.0, 1.246e-07, 0.0, 1.0, 1.246e-07, 0.0, 1.0, 1.299e-07, 0.0, 1.0, 1.299e-07, 0.0, 1.0, 1.246e-07, 0.0, 1.0, 1.246e-07, 0.0, 1.0, 1.299e-07, 0.0, 1.0, 7.285e-08, 0.0, 1.0, 1.246e-07, 0.0, 1.0, 2.491e-07, 0.0, 1.0, 2.491e-07, 0.0, 1.0, 2.491e-07, 0.0, 1.0, 2.491e-07, 0.0, 1.0, 1.246e-07, 0.0, 1.0, 1.046e-07, 0.0, 1.0, 1.457e-07, 0.0, 1.0, 1.246e-07, 0.0, 1.0, 1.246e-07, 0.0, 1.0, 1.457e-07, 0.0, 1.0, 1.457e-07, 0.0, 1.0, 1.246e-07, 0.0, 1.0, 1.246e-07, 0.0, 1.0, 1.246e-07, 0.0, 1.0, 1.246e-07, 0.0, 1.0, 1.084e-07, 0.0, 1.0, 1.084e-07, 0.0, 1.0, 1.084e-07, 0.0, 1.0, 1.084e-07, 0.0, 1.0, 1.246e-07, 0.0, 1.0, 1.246e-07, 0.0, 1.0, 1.246e-07, 0.0, 1.0, 1.246e-07, 0.0, 1.0, 1.3e-07, 0.0, 1.0, 1.196e-07, 0.0, 1.0, 1.142e-07, 0.0, 1.0, 1.246e-07, 0.0, 1.0, 1.246e-07, 0.0, 1.0, 1.261e-07, 0.0, 1.0, 2.909e-08, 0.0, 1.0, 1.246e-07, 0.0, 1.0, 1.246e-07, 0.0, 1.0, 1.246e-07, 0.0, 1.0, 1.0, 0.0, 0.0, 1.0, 0.0, 0.0, 1.0, 0.0, 0.0, 1.0, 0.0, 0.0, 1.08e-08, 0.0, 1.0, 0.0, 0.0, 1.0, 1.035e-08, 0.0, 1.0, 1.597e-08, 0.0, 1.0, 1.0, 1.863e-07, 0.0, 1.0, 5.96e-07, 0.0, 1.0, 5.96e-07, 0.0, 1.0, 3.725e-07, 0.0, 1.0, 2.98e-08, 0.0, 1.0, 2.2e-08, 0.0, 1.0, -2.207e-07, 0.0, 1.0, 2.98e-08, 0.0, 1.08e-08, 0.0, 1.0, 5.399e-09, 0.0, 1.0, 5.399e-09, 0.0, 1.0, 1.08e-08, 0.0, 1.0, 1.457e-07, 0.0, 1.0, 4.227e-08, 0.0, 1.0, 2.114e-08, 0.0, 1.0, 1.246e-07, 0.0, 1.0, -4.859e-08, 0.0, 1.0, 2.209e-09, 0.0, 1.0, 5.661e-08, 0.0, 1.0, -6.929e-08, 0.0, 1.0, 1.003e-07, 0.0, 1.0, 1.003e-07, 0.0, 1.0, -4.859e-08, 0.0, 1.0, -4.859e-08, 0.0, 1.0, 1.003e-07, 0.0, 1.0, 1.003e-07, 0.0, 1.0, -4.859e-08, 0.0, 1.0, -4.859e-08, 0.0, 1.0, 1.003e-07, 0.0, 1.0, 1.369e-08, 0.0, 1.0, -4.859e-08, 0.0, 1.0, 1.0, -7.022e-10, 0.0, 1.0, -1.56e-08, 0.0, 1.0, 0.0, 0.0, 1.0, 2.98e-08, 0.0, 1.142e-07, 0.0, 1.0, 6.785e-15, 0.0, 1.0, 1.035e-08, 0.0, 1.0, 1.246e-07, 0.0, 1.0, 0.0, 1.0, 4.375e-07, 0.0, 1.0, 2.187e-07, 0.0, 1.0, 2.187e-07, 0.0, 1.0, 4.375e-07, 0.0, 1.0, 4.375e-07, -1.62e-08, 0.0, 1.0, -1.62e-08, 0.0, 1.0, 0.0, 0.0, 1.0, 0.0, 0.0, 1.0, 0.0, 0.0, 1.0, 0.0, 0.0, 1.0, 5.399e-09, 0.0, 1.0, 1.08e-08, 0.0, 1.0, 0.0, 0.0, 1.0, 1.246e-07, 0.0, 1.0, 1.246e-07, 0.0, 1.0, -3.239e-08, 0.0, 1.0, -1.62e-08, 0.0, 1.0, -1.62e-08, 0.0, 1.0, -3.239e-08, 0.0, 1.0, 1.0, 2.2e-08, 0.0, 1.0, -3.131e-08, 0.0, 1.0, -3.096e-08, 0.0, 1.0, -1.56e-08, 0.0, 1.0, -9.687e-08, 0.0, 1.0, -1.029e-07, 0.0, 1.0, -1.56e-08, 0.0, 1.0, -1.56e-08, 0.0, 1.0, -1.56e-08, 0.0, 1.0, -7.022e-10, 0.0, 1.0, -1.909e-07, 0.0, 1.0, -4.414e-07, 0.0, 1.0, -4.414e-07, 0.0, 1.0, -4.414e-07, 0.0, 1.0, -2.207e-07, 0.0, -6.929e-08, 0.0, 1.0, 5.661e-08, 0.0, 1.0, 8.09e-08, 0.0, 1.0, -4.139e-08, 0.0, 1.0, 1.039e-07, 0.0, 1.0, 1.039e-07, 0.0, 1.0, -4.139e-08, 0.0, 1.0, 1.246e-07, 0.0, 1.0, 0.0, 0.0, 1.0, 5.399e-09, 0.0, 1.0, 1.246e-07, 0.0, 1.0, 1.0, 1.863e-09, 0.0, 1.0, 1.016e-08, 0.0, 1.0, -2.452e-08, 0.0, 1.0, 3.725e-08, 0.0, 1.0, 3.725e-08, 0.0, 1.0, 1.436e-09, 0.0, 1.0, 1.247e-08, 0.0, 1.0, -2.794e-08, 0.0, 1.0, -7.451e-08, 0.0, 1.0, 3.725e-08, 0.0, 1.0, 3.725e-08, 0.0, 1.0, -7.451e-08, 0.0, 1.246e-07, 0.0, 1.0, 1.246e-07, 0.0, 1.0, 1.003e-07, 0.0, 1.0, -4.859e-08, 0.0, 1.0, -4.859e-08, 0.0, 1.0, 1.003e-07, 0.0, 1.0, 1.0, 1.192e-06, 0.0, 1.0, 5.344e-07, 0.0, 1.0, 5.344e-07, 0.0, 1.0, 1.192e-06, 0.0, 1.0, 5.96e-07, 0.0, 1.0, 5.96e-07, 0.0, 1.0, 5.96e-07, 0.0, 1.246e-07, 0.0, 1.0, 5.399e-09, 0.0, 1.0, 1.08e-08, 0.0, 1.0, 1.3e-07, 0.0, 1.0, 1.0, -6.166e-08, 0.0, 1.0, 0.0, 0.0, 1.0, 0.0, 0.0, 1.0, -2.745e-07, 0.0, 1.246e-07, 0.0, 1.0, -1.62e-08, 0.0, 1.0, 0.0, 0.0, 1.0, 1.246e-07, 0.0, 1.0, 1.0, 0.0, 0.0, 1.0, 0.0, 0.0, 1.0, 0.0, 0.0, 1.0, 0.0, 0.0, 1.246e-07, 0.0, 1.0, 1.246e-07, 0.0, 1.0, 1.246e-07, 0.0, 1.0, 0.0, 0.0, 1.0, 0.0, 0.0, 1.0, 1.246e-07, 0.0, 1.0, 1.084e-07, 0.0, 1.0, -3.239e-08, 0.0, 1.0, -3.239e-08, 0.0, 1.0, 1.084e-07, 0.0, 1.0, 1.0, 0.0, 0.0, 1.0, -3.666e-09, 0.0, 1.0, 0.0, 0.0, 1.0, 0.0, 0.0, 1.299e-07, 0.0, 1.0, 1.299e-07, 0.0, 1.0, 1.246e-07, 0.0, 1.0, 1.246e-07, 0.0, 1.0, 0.0, 1.0, -2.943e-07, 0.0, 1.0, -5.655e-07, 0.0, 1.0, -5.655e-07, 0.0, 1.0, -2.943e-07, 1.0, 0.0, 0.0, 1.0, 2.129e-07, 0.0, 1.0, 1.894e-07, 0.0, 1.0, -2.347e-08, 0.0, 1.057e-08, 0.0, 1.0, 0.0, 0.0, 1.0, 1.246e-07, 0.0, 1.0, 7.285e-08, 0.0, 1.0, 1.0, 0.0, 0.0, 1.0, 3.725e-07, 0.0, 1.0, 3.725e-07, 0.0, 1.0, 0.0, 0.0, 1.0, 0.0, 0.0, 1.0, 0.0, 0.0, 1.0, 0.0, 0.0, 1.0, 0.0, 0.0, 1.0, 0.0, 0.0, 1.0, 0.0, 0.0, 1.0, 0.0, 0.0, 1.0, 0.0, 0.0, 1.0, 0.0, 0.0, 1.0, 0.0, 0.0, 1.0, 0.0, 0.0, 1.0, 0.0, 0.0, 1.0, -2.129e-07, 0.0, 1.0, -2.129e-07, 0.0, 1.0, 0.0, 0.0, 1.0, 0.0, 0.0, 1.0, 0.0, 0.0, 1.0, -6.166e-08, 0.0, 1.0, -6.166e-08, 0.0, 1.0, 0.0, 0.0, 1.0, 5.96e-07, 0.0, 1.0, 5.96e-07, 0.0, 1.0, 1.863e-07, 0.0, 1.0, 1.863e-07, 0.0, 1.0, 0.0, 0.0, 1.0, 0.0, 0.0, 1.0, 0.0, 0.0, 1.0, 0.0, 0.0, 1.0, 0.0, 0.0, 1.0, 1.863e-07, 0.0, 1.0, 1.863e-07, 0.0, 1.0, -1.173e-08, 0.0, 1.0, 2.011e-07, 0.0, 1.0, 2.129e-07, 0.0, 1.0, 0.0, 0.0, 1.0, 0.0, 0.0, 1.0, -1.173e-08, 0.0, 1.0, -1.173e-08, 0.0, 1.0, 0.0, 0.0, 1.0, -1.173e-08, 0.0, 1.0, -2.347e-08, 0.0, 1.0, 0.0, 0.0, 1.0, 0.0, 0.0, 1.0, 0.0, 0.0, 1.0, 0.0, 0.0, 1.0, 0.0, 0.0, 1.0, 0.0, 0.0, 1.0, 0.0, 0.0, 0.0, 1.0, 0.0, 0.0, 1.0, 4.375e-07, 0.0, 1.0, 4.375e-07, 0.0, 1.0, 0.0, 1.0, 1.863e-07, 0.0, 1.0, 0.0, 0.0, 1.0, 0.0, 0.0, 1.0, 3.725e-07, 0.0, 1.246e-07, 0.0, 1.0, 5.174e-09, 0.0, 1.0, 1.035e-08, 0.0, 1.0, 0.0, 0.0, 1.0, 0.0, 0.0, 1.0, 1.246e-07, 0.0, 1.0, 1.246e-07, 0.0, 1.0, 0.0, 0.0, 1.0, 0.0, 0.0, 1.0, 1.246e-07, 0.0, 1.0, 1.246e-07, 0.0, 1.0, 1.246e-07, 0.0, 1.0, 1.035e-08, 0.0, 1.0, 1.261e-07, 0.0, 1.0, 1.246e-07, 0.0, 1.0, 1.0, -2.07e-08, 0.0, 1.0, 0.0, 0.0, 1.0, 0.0, 0.0, 1.0, -4.139e-08, 0.0, 1.0, -4.139e-08, 0.0, 1.0, -4.139e-08, 0.0, 1.08e-08, 0.0, 1.0, 0.0, 0.0, 1.0, 0.0, 0.0, 1.0, 5.399e-09, 0.0, 1.0, 0.0, 1.0, -1.472e-07, 0.0, 1.0, 4.375e-07, 0.0, 1.0, 4.375e-07, 0.0, 1.0, 0.0, 1.0, 0.0, 0.0, 1.0, 0.0, 0.0, 1.0, 0.0, 0.0, 1.0, 0.0, 0.0, 1.246e-07, 0.0, 1.0, 1.246e-07, 0.0, 1.0, 1.246e-07, 0.0, 1.0, 1.246e-07, 0.0, 1.0, 1.08e-08, 0.0, 1.0, 0.0, 0.0, 1.0, 0.0, 0.0, 1.0, 1.08e-08, 0.0, 1.0, -1.0, 0.0, 0.0, -1.0, 0.0, 0.0, -1.0, 0.0, 0.0, -1.0, 0.0, 0.0, -4.859e-08, 0.0, 1.0, 1.003e-07, 0.0, 1.0, 1.003e-07, 0.0, 1.0, -4.859e-08, 0.0, 1.0, 1.0, -2.347e-08, 0.0, 1.0, -2.347e-08, 0.0, 1.0, -1.173e-08, 0.0, 1.0, -1.173e-08, 0.0, 1.08e-08, 0.0, 1.0, 1.08e-08, 0.0, 1.0, 1.575e-08, 0.0, 1.0, 5.399e-09, 0.0, 1.0, -9.898e-09, 0.0, 1.0, -9.898e-09, 0.0, 1.0, 1.196e-07, 0.0, 1.0, 1.3e-07, 0.0, 1.0, 1.08e-08, 0.0, 1.0, 5.399e-09, 0.0, 1.0, 1.08e-08, 0.0, 1.0, 1.08e-08, 0.0, 1.0, 1.08e-08, 0.0, 1.0, 1.597e-08, 0.0, 1.0, 1.575e-08, 0.0, 1.0, 1.0, 2.98e-08, 0.0, 1.0, 1.788e-07, 0.0, 1.0, 2.98e-07, 0.0, 1.0, 8.024e-08, 0.0, 1.261e-07, 0.0, 1.0, 1.035e-08, 0.0, 1.0, 6.785e-15, 0.0, 1.0, 5.399e-09, 0.0, 1.0, 1.575e-08, 0.0, 1.0, 1.575e-08, 0.0, 1.0, 1.597e-08, 0.0, 1.0, 1.035e-08, 0.0, 1.0, 2.07e-08, 0.0, 1.0, 2.343e-07, 0.0, 1.0, 9.431e-09, 0.0, 1.0, 1.035e-08, 0.0, 1.0, 1.035e-08, 0.0, 1.0, 5.174e-09, 0.0, 1.0, 5.174e-09, 0.0, 1.0, 1.035e-08, 0.0, 1.0, 1.035e-08, 0.0, 1.0, 5.174e-09, 0.0, 1.0, 1.035e-08, 0.0, 1.0, 1.035e-08, 0.0, 1.0, 1.035e-08, 0.0, 1.0, 1.035e-08, 0.0, 1.0, 5.174e-09, 0.0, 1.0, 1.035e-08, 0.0, 1.0, 2.909e-08, 0.0, 1.0, 1.0, -1.173e-08, 0.0, 1.0, -2.347e-08, 0.0, 1.0, -1.173e-08, 0.0, 1.0, 0.0, 0.0, 0.0, 1.0, 2.647e-07, 0.0, 1.0, -3.455e-07, 0.0, 1.0, -3.455e-07, 0.0, 1.0, 2.647e-07, 0.0, 1.0, 2.647e-07, 0.0, 1.0, -3.455e-07, 0.0, 1.0, 2.647e-07, -1.16e-05, 1.0, 0.0003356, 0.0, 1.0, -3.455e-07, 0.0, 1.0, -3.455e-07, 0.0, 1.0, 2.647e-07, 1.084e-07, 0.0, 1.0, 1.084e-07, 0.0, 1.0, 1.407e-07, 0.0, 1.0, 4.603e-08, 0.0, 1.0, -1.62e-08, 0.0, 1.0, -3.239e-08, 0.0, 1.0, -3.239e-08, 0.0, 1.0, -1.62e-08, 0.0, 1.0, -3.239e-08, 0.0, 1.0, -3.239e-08, 0.0, 1.0, -1.62e-08, 0.0, 1.0, -1.62e-08, 0.0, 1.0, -3.239e-08, 0.0, 1.0, 1.084e-07, 0.0, 1.0, 1.084e-07, 0.0, 1.0, -3.239e-08, 0.0, 1.0, -3.239e-08, 0.0, 1.0, 1.0, 1.745e-07, 0.0, 1.0, 3.725e-07, 0.0, 1.0, 0.0, 0.0, 1.0, 0.0, 0.0, 1.0, -1.173e-08, 0.0, 1.0, -1.173e-08, 0.0, 1.046e-07, 0.0, 1.0, 4.227e-08, 0.0, 1.0, 4.227e-08, 0.0, 1.0, 1.207e-07, 0.0, 1.0, 1.78e-07, 0.0, 1.0, 2.114e-08, 0.0, 1.0, 4.227e-08, 0.0, 1.0, 1.457e-07, 0.0, 1.0, 1.457e-07, 0.0, 1.0, 1.457e-07, 0.0, 1.0, 1.08e-08, 0.0, 1.0, 1.575e-08, 0.0, 1.0, 1.575e-08, 0.0, 1.0, 1.08e-08, 0.0, 1.0, -9.898e-09, 0.0, 1.0, 5.399e-09, 0.0, 1.0, 6.785e-15, 0.0, 1.0, 1.142e-07, 0.0, 1.0, 1.196e-07, 0.0, 1.0, -9.898e-09, 0.0, 1.0, -3.239e-08, 0.0, 1.0, 0.0, 0.0, 1.0, 0.0, 0.0, 1.0, -3.239e-08, 0.0, 1.0, 0.0, 0.0, 1.0, 0.0, 0.0, 1.0, 0.0, 0.0, 1.0, 0.0, 0.0, 1.0, 1.0, 1.788e-07, 0.0, 1.0, -1.676e-08, 0.0, 1.0, -9.313e-08, 0.0, 1.0, 8.024e-08, 0.0, 4.227e-08, 0.0, 1.0, 0.0, 0.0, 1.0, 0.0, 0.0, 1.0, 4.227e-08, 0.0, 1.0, 1.246e-07, 0.0, 1.0, 1.246e-07, 0.0, 1.0, 1.246e-07, 0.0, 1.0, 1.246e-07, 0.0, 1.0, 1.084e-07, 0.0, 1.0, -3.239e-08, 0.0, 1.0, -1.62e-08, 0.0, 1.0, 1.246e-07, 0.0, 1.0, 1.246e-07, 0.0, 1.0, 1.569e-07, 0.0, 1.0, 1.569e-07, 0.0, 1.0, 1.246e-07, 0.0, 1.0, 0.0001861, 1.0, 0.0002797, 0.0, 1.0, 4.375e-07, 0.0, 1.0, 2.647e-07, 0.0, 1.0, 2.647e-07, 0.0, 1.0, 2.647e-07, 0.0, 1.0, 2.647e-07, 0.0, 1.0, 4.375e-07, 0.0, 1.0, 4.375e-07, 0.0, 1.0, 4.375e-07, 0.0, 1.0, 4.375e-07, 0.0, 1.0, 4.375e-07, 0.0, 1.0, 4.375e-07, -1.16e-05, 1.0, 0.0003356, 0.0, 1.0, 2.647e-07, 0.0, 1.0, 4.375e-07, 0.0, 1.0, 4.375e-07, 0.0, 1.0, 4.375e-07, 0.0, 1.0, 4.375e-07, 0.0, 1.0, 2.677e-07, 0.0, 1.0, -7.46e-07, 0.0, 1.0, 8.749e-07, 0.0, 1.0, 4.375e-07, 0.0, 1.0, 2.187e-07, 0.0, 1.0, 4.375e-07, 0.0, 1.0, 4.375e-07, 0.0, 1.0, 4.375e-07, 0.0, 1.0, 4.375e-07, 0.0, 1.0, 4.375e-07, 0.0, 1.0, 4.375e-07, 0.0, 1.0, 4.375e-07, 0.0, 1.0, 2.187e-07, 0.0, 1.0, 4.375e-07, 0.0, 1.0, 8.419e-07, 0.0, 1.0, -4.1e-07, 0.0, 1.0, 4.375e-07, 0.0, 1.0, -1.995e-07, 0.0, 1.0, -3.467e-07, 0.0, 1.0, 1.431e-07, 0.0, 1.0, 2.903e-07, 1.246e-07, 0.0, 1.0, 2.114e-08, 0.0, 1.0, 0.0, 0.0, 1.0, 1.246e-07, 0.0, 1.0, 1.035e-08, 0.0, 1.0, 1.035e-08, 0.0, 1.0, 9.431e-09, 0.0, 1.0, 5.174e-09, 0.0, 1.0, 1.246e-07, 0.0, 1.0, 0.0, 0.0, 1.0, 0.0, 0.0, 1.0, 1.246e-07, 0.0, 1.0, 0.0, 0.0, 1.0, 0.0, 0.0, 1.0, 1.246e-07, 0.0, 1.0, 1.246e-07, 0.0, 1.0, 1.0, 0.0, 0.0, 1.0, 0.0, 0.0, 1.0, 0.0, 0.0, 1.0, 0.0, 0.0, 0.0, 1.0, -4.183e-07, 0.0, 1.0, -4.183e-07, 0.0, 1.0, -4.183e-07, 0.0, 1.0, -4.1e-07, 1.0, -1.173e-08, 0.0, 1.0, 1.863e-07, 0.0, 1.0, 3.725e-07, 0.0, 1.0, 1.628e-07, 0.0, 4.227e-08, 0.0, 1.0, 0.0, 0.0, 1.0, 1.569e-07, 0.0, 1.0, 1.207e-07, 0.0, 1.0, 1.246e-07, 0.0, 1.0, -7.843e-08, 0.0, 1.0, -7.843e-08, 0.0, 1.0, 1.246e-07, 0.0, 1.0, 6.16e-08, 0.0, 1.0, 1.016e-07, 0.0, 1.0, 0.0, 0.0, 1.0, 1.08e-08, 0.0, 1.0, 0.0, 0.0, -1.0, 0.0, 0.0, -1.0, 0.0, 0.0, -1.0, 0.0, 0.0, -1.0, 0.0, 0.0, -1.0, 0.0, 0.0, -1.0, 0.0, 0.0, -1.0, 0.0, 0.0, -1.0, 1.0, -2.347e-08, 0.0, 1.0, -2.347e-08, 0.0, 1.0, -2.347e-08, 0.0, 1.0, -2.347e-08, 0.0, -1.0, 0.0, 0.0, -1.0, 0.0, 0.0, -1.0, 0.0, 0.0, -1.0, 0.0, 0.0, -7.843e-08, 0.0, 1.0, -7.314e-08, 0.0, 1.0, 5.284e-09, 0.0, 1.0, 0.0, 0.0, 1.0, 1.246e-07, 0.0, 1.0, 1.246e-07, 0.0, 1.0, 1.0, 2.011e-07, 0.0, 1.0, -1.173e-08, 0.0, 1.0, 1.628e-07, 0.0, 1.0, 1.745e-07, 0.0, 1.0, -2.347e-08, 0.0, 1.0, -2.347e-08, 0.0, 1.0, -1.173e-08, 0.0, 1.0, -1.173e-08, 0.0, 1.0, -2.347e-08, 0.0, 1.0, -1.173e-08, 0.0, 1.0, -2.347e-08, 0.0, 1.0, -2.347e-08, 0.0, 1.0, -2.347e-08, 0.0, 1.0, -2.347e-08, 0.0, 1.0, -1.173e-08, 0.0, 1.0, -2.347e-08, 0.0, 1.0, -1.173e-08, 0.0, 1.0, -2.347e-08, 0.0, 1.0, -1.173e-08, 0.0, 1.0, -1.173e-08, 0.0, 1.0, -2.347e-08, 0.0, 1.0, 1.894e-07, 0.0, 1.0, 4.14e-07, 0.0, 1.0, -2.347e-08, 0.0, 1.0, -2.347e-08, 0.0, 1.0, -2.347e-08, 0.0, 1.0, -1.173e-08, 0.0, 1.0, -2.347e-08, 0.0, 1.0, -2.347e-08, 0.0, 1.0, -1.173e-08, 0.0, 1.0, 2.011e-07, 0.0, 1.0, 4.023e-07, 0.0, 1.0, 4.023e-07, 0.0, 1.0, -3.666e-09, 0.0, 1.0, -4.139e-08, 0.0, 1.0, 0.0, 0.0, 1.0, 0.0, 0.0, 1.0, 5.96e-07, 0.0, 1.0, 0.0, 0.0, 1.0, 5.344e-07, 0.0, 1.0, 1.192e-06, 0.0, -4.859e-08, 0.0, 1.0, 0.0, 0.0, 1.0, 0.0, 0.0, 1.0, -4.859e-08, 0.0, 1.0, 2.909e-08, 0.0, 1.0, 1.035e-08, 0.0, 1.0, 5.174e-09, 0.0, 1.0, 1.246e-07, 0.0, 1.0, 1.0, -2.002e-08, 0.0, 1.0, 0.0, 0.0, 1.0, 0.0, 0.0, 1.0, -2.07e-08, 0.0, 1.246e-07, 0.0, 1.0, 0.0, 0.0, 1.0, 1.08e-08, 0.0, 1.0, 1.3e-07, 0.0, 1.0, 1.035e-08, 0.0, 1.0, 1.035e-08, 0.0, 1.0, 5.174e-09, 0.0, 1.0, 5.174e-09, 0.0, 1.0, 1.057e-08, 0.0, 1.0, 0.0, 0.0, 1.0, 0.0, 0.0, 1.0, 1.057e-08, 0.0, 1.0, 4.603e-08, 0.0, 1.0, 1.569e-07, 0.0, 1.0, 0.0, 0.0, 1.0, -1.62e-08, 0.0, 1.0, -1.62e-08, 0.0, 1.0, 1.246e-07, 0.0, 1.0, 5.284e-09, 0.0, 1.0, 1.057e-08, 0.0, 1.0, 1.299e-07, 0.0, 1.0, 0.0, 1.0, 2.187e-07, 0.0, 1.0, 2.187e-07, 0.0, 1.0, 4.375e-07, 0.0, 1.0, 4.375e-07, 0.0, 0.0, 1.0, 0.0, 0.0, 1.0, 1.246e-07, 0.0, 1.0, 1.246e-07, 0.0, 1.0, 1.0, 0.0, 0.0, 1.0, 0.0, 0.0, 1.0, 0.0, 0.0, 1.0, 0.0, 0.0, 1.0, 0.0, 0.0, 1.0, 0.0, 0.0, 1.0, 0.0, 0.0, 1.0, 0.0, 0.0, 1.0, -1.233e-07, 0.0, 1.0, -1.233e-07, 0.0, 1.0, -5.753e-08, 0.0, 1.0, 0.0, 0.0, 1.0, -7.451e-08, 0.0, 1.0, 3.725e-08, 0.0, 1.0, 3.725e-08, 0.0, 1.0, -7.451e-08, 0.0, 1.0, 1.247e-08, 0.0, 1.0, -4.198e-08, 0.0, 1.0, 0.0, 0.0, 1.0, 0.0, 0.0, 1.046e-07, 0.0, 1.0, 1.246e-07, 0.0, 1.0, 0.0, 0.0, 1.0, 4.227e-08, 0.0, 1.0, 1.0, 0.0, 0.0, 1.0, 1.863e-07, 0.0, 1.0, 1.863e-07, 0.0, 1.0, 0.0, 0.0, 1.0, 0.0, 0.0, 1.0, 0.0, 0.0, 1.0, 0.0, 0.0, 1.0, 0.0, 0.0, 1.0, 0.0, 0.0, 1.0, 0.0, 0.0, 1.0, -6.702e-08, 0.0, 1.0, -4.967e-08, 0.0, 1.0, -5.853e-08, 0.0, 1.0, -4.198e-08, 0.0, 1.0, 0.0, 0.0, 1.0, 0.0, 0.0, 1.0, 0.0, 0.0, 1.0, 0.0, 0.0, 1.0, -1.56e-08, 0.0, 1.0, -1.56e-08, 0.0, 1.0, 0.0, 0.0, 1.0, 0.0, 0.0])] * 3)])

# ---- objects
ob_untitled = bpy.data.objects.new('untitled', me_untitled)

# ---- transforms, parenting, visibility, modifiers, constraints
ob_untitled.location = (0.0, 0.0, 0.0)
ob_untitled.rotation_euler = (1.571, -0.0, 0.0)

# ---- collection membership
col_collection.objects.link(ob_untitled)

# ---- scene / render settings (as saved in the file)
scene.frame_start = 1; scene.frame_end = 250; scene.frame_set(1)
scene.render.engine = 'BLENDER_EEVEE_NEXT'
scene.cycles.use_denoising = False
scene.cycles.samples = 128
scene.cycles.sampling_pattern = 'TABULATED_SOBOL'
scene.cycles.use_adaptive_sampling = False
scene.cycles.use_light_tree = False
scene.view_settings.view_transform = 'Filmic'
bpy.context.view_layer.update()

# ---- added for rendering (the .blend has no active camera and no usable light): camera, sun
cam_auto = bpy.data.cameras.new('AutoCamera')
cam_auto.lens = 50.0
cam_auto.sensor_width = 36.0
cam_auto.clip_end = 1000.0
ob_auto_camera = bpy.data.objects.new('AutoCamera', cam_auto)
scene.collection.objects.link(ob_auto_camera)
ob_auto_camera.location = (11.2893, -13.8471, 13.9314)
ob_auto_camera.rotation_euler = (1.09748, -7.21219e-08, 0.694738)
scene.camera = ob_auto_camera
light_auto_sun = bpy.data.lights.new('AutoSun', 'SUN')
light_auto_sun.energy = 3.0
light_auto_sun.angle = 0.0523599
ob_auto_sun = bpy.data.objects.new('AutoSun', light_auto_sun)
scene.collection.objects.link(ob_auto_sun)
ob_auto_sun.rotation_euler = (0.872665, 0.174533, 0.523599)
bpy.context.view_layer.update()
